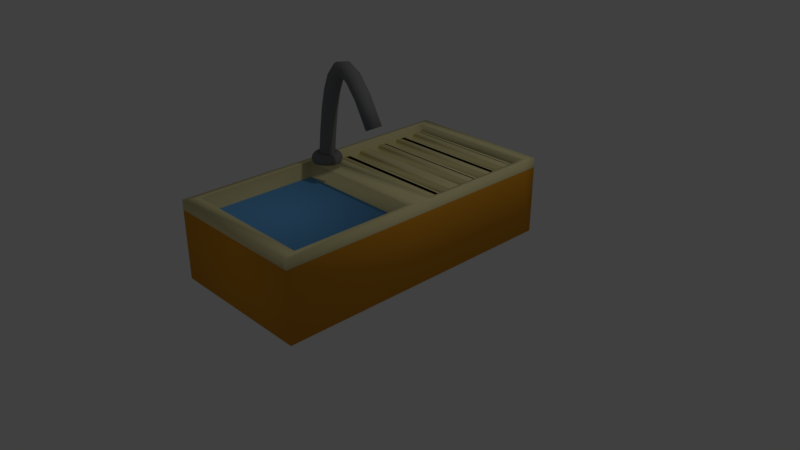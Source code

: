 # Source: Lavatrastos_1.blend  (saved by Blender 2.79.0; exported with 4.5.12 LTS)
import bpy
from mathutils import Matrix  # noqa: F401  (used for matrix-valued properties, if any)

bpy.ops.wm.read_factory_settings(use_empty=True)
scene = bpy.context.scene
scene.name = 'Scene'

# ---- collections
col_collection_1 = bpy.data.collections.new('Collection 1'); scene.collection.children.link(col_collection_1)

# ---- materials (node trees are filled in below, after node groups)
mat_material_003 = bpy.data.materials.new('Material.003')
mat_material_003.alpha_threshold = 0.0
mat_material_003.use_transparent_shadow = False
mat_material_003.diffuse_color = (0.2215, 0.2215, 0.2215, 1.0)
mat_material_003.roughness = 0.5
mat_material = bpy.data.materials.new('Material')
mat_material.alpha_threshold = 0.0
mat_material.use_transparent_shadow = False
mat_material.diffuse_color = (0.8, 0.7271, 0.3817, 1.0)
mat_material.roughness = 0.5
mat_material.line_color = (0.0, 0.0, 0.0, 1.0)
mat_material_001 = bpy.data.materials.new('Material.001')
mat_material_001.alpha_threshold = 0.0
mat_material_001.use_transparent_shadow = False
mat_material_001.diffuse_color = (0.1462, 0.42, 0.8, 1.0)
mat_material_001.roughness = 0.5
mat_material_002 = bpy.data.materials.new('Material.002')
mat_material_002.alpha_threshold = 0.0
mat_material_002.use_transparent_shadow = False
mat_material_002.diffuse_color = (0.8, 0.3414, 0.02675, 1.0)
mat_material_002.roughness = 0.5

# ---- material node trees

# ---- world
world_world = bpy.data.worlds.new('World'); scene.world = world_world
world_world.color = (0.05088, 0.05088, 0.05088)
world_world.use_sun_shadow = False
world_world.sun_shadow_jitter_overblur = 0.0
world_world.cycles.sampling_method = 'MANUAL'

# ---- cameras
cam_camera = bpy.data.cameras.new('Camera')
cam_camera.clip_end = 100.0
cam_camera.lens = 35.0
cam_camera.sensor_width = 32.0
cam_camera.sensor_height = 18.0
cam_camera.ortho_scale = 7.314
cam_camera.dof.focus_distance = 0.0
cam_camera.dof.aperture_fstop = 128.0

# ---- lights
light_lamp = bpy.data.lights.new('Lamp', 'POINT')
light_lamp.transmission_factor = 0.0
light_lamp.cutoff_distance = 30.0
light_lamp.energy = 100.0
light_lamp.shadow_buffer_clip_start = 1.001
light_lamp.shadow_soft_size = 0.1
light_lamp.shadow_maximum_resolution = 0.006
light_lamp.use_absolute_resolution = True

# ---- meshes
me_cubeziercurve_001 = bpy.data.meshes.new('CUBezierCurve.001')
me_cubeziercurve_001.from_pydata([(-0.7157, 0.3293, 0.01867), (-0.715, 0.3298, 0.02917), (-0.7129, 0.3302, 0.03924), (-0.7095, 0.3304, 0.04879), (-0.705, 0.3305, 0.05774), (-0.6994, 0.3305, 0.06597), (-0.6929, 0.3304, 0.07341), (-0.6854, 0.3302, 0.07996), (-0.6772, 0.3298, 0.08552), (-0.6682, 0.3294, 0.09001), (-0.6587, 0.3288, 0.09334), (-0.6486, 0.3281, 0.0954), (-0.6382, 0.3274, 0.09611), (-0.6277, 0.3265, 0.09541), (-0.6176, 0.3256, 0.09336), (-0.6081, 0.3247, 0.09005), (-0.5992, 0.3238, 0.08556), (-0.591, 0.3229, 0.08001), (-0.5836, 0.322, 0.07347), (-0.5771, 0.3211, 0.06603), (-0.5716, 0.3202, 0.0578), (-0.5671, 0.3194, 0.04887), (-0.5638, 0.3187, 0.03932), (-0.5618, 0.318, 0.02925), (-0.5611, 0.3174, 0.01875), (-0.5619, 0.3169, 0.008244), (-0.564, 0.3165, -0.00183), (-0.5673, 0.3163, -0.01138), (-0.5718, 0.3162, -0.02032), (-0.5774, 0.3162, -0.02856), (-0.584, 0.3163, -0.036), (-0.5914, 0.3165, -0.04255), (-0.5997, 0.3169, -0.04811), (-0.6086, 0.3174, -0.0526), (-0.6181, 0.3179, -0.05593), (-0.6282, 0.3186, -0.05799), (-0.6387, 0.3194, -0.0587), (-0.6492, 0.3202, -0.058), (-0.6592, 0.3211, -0.05595), (-0.6687, 0.322, -0.05263), (-0.6777, 0.3229, -0.04815), (-0.6859, 0.3238, -0.0426), (-0.6933, 0.3248, -0.03605), (-0.6998, 0.3256, -0.02862), (-0.7053, 0.3265, -0.02039), (-0.7097, 0.3273, -0.01146), (-0.713, 0.3281, -0.001907), (-0.715, 0.3287, 0.008164), (-0.7035, 0.509, 0.01091), (-0.7028, 0.5094, 0.02141), (-0.7007, 0.5096, 0.03149), (-0.6974, 0.5097, 0.04105), (-0.6929, 0.5098, 0.04999), (-0.6873, 0.5097, 0.05823), (-0.6807, 0.5096, 0.06567), (-0.6733, 0.5093, 0.07222), (-0.665, 0.509, 0.07779), (-0.6561, 0.5086, 0.08228), (-0.6465, 0.5081, 0.0856), (-0.6365, 0.5075, 0.08766), (-0.626, 0.5068, 0.08836), (-0.6155, 0.5061, 0.08766), (-0.6054, 0.5054, 0.0856), (-0.5959, 0.5046, 0.08228), (-0.587, 0.5039, 0.07779), (-0.5788, 0.5031, 0.07222), (-0.5713, 0.5024, 0.06567), (-0.5648, 0.5017, 0.05823), (-0.5593, 0.501, 0.04999), (-0.5548, 0.5004, 0.04105), (-0.5515, 0.4998, 0.03149), (-0.5495, 0.4993, 0.02141), (-0.5488, 0.4989, 0.01091), (-0.5496, 0.4985, 0.0003969), (-0.5516, 0.4983, -0.009682), (-0.555, 0.4981, -0.01924), (-0.5595, 0.4981, -0.02818), (-0.5651, 0.4982, -0.03642), (-0.5716, 0.4983, -0.04386), (-0.5791, 0.4986, -0.05041), (-0.5873, 0.4989, -0.05598), (-0.5962, 0.4993, -0.06047), (-0.6058, 0.4998, -0.06379), (-0.6159, 0.5004, -0.06585), (-0.6264, 0.5011, -0.06655), (-0.6368, 0.5018, -0.06585), (-0.6469, 0.5025, -0.06379), (-0.6564, 0.5033, -0.06047), (-0.6654, 0.504, -0.05598), (-0.6736, 0.5048, -0.05041), (-0.681, 0.5055, -0.04386), (-0.6875, 0.5062, -0.03642), (-0.693, 0.5069, -0.02818), (-0.6975, 0.5075, -0.01924), (-0.7008, 0.5081, -0.009682), (-0.7028, 0.5086, 0.0003969), (-0.6903, 0.7171, 0.004319), (-0.6896, 0.7174, 0.01483), (-0.6875, 0.7175, 0.02491), (-0.6842, 0.7175, 0.03447), (-0.6797, 0.7175, 0.04342), (-0.6741, 0.7173, 0.05166), (-0.6676, 0.7171, 0.05911), (-0.6601, 0.7168, 0.06566), (-0.6519, 0.7164, 0.07122), (-0.6429, 0.7159, 0.07572), (-0.6334, 0.7153, 0.07904), (-0.6233, 0.7147, 0.0811), (-0.6128, 0.714, 0.08181), (-0.6023, 0.7132, 0.0811), (-0.5923, 0.7125, 0.07904), (-0.5828, 0.7117, 0.07572), (-0.5738, 0.711, 0.07123), (-0.5656, 0.7103, 0.06567), (-0.5582, 0.7096, 0.05912), (-0.5517, 0.7089, 0.05168), (-0.5461, 0.7083, 0.04344), (-0.5417, 0.7078, 0.03449), (-0.5384, 0.7073, 0.02493), (-0.5363, 0.7068, 0.01485), (-0.5357, 0.7065, 0.004335), (-0.5364, 0.7062, -0.006176), (-0.5385, 0.7061, -0.01626), (-0.5418, 0.7061, -0.02582), (-0.5463, 0.7061, -0.03477), (-0.5519, 0.7063, -0.04301), (-0.5584, 0.7065, -0.05045), (-0.5658, 0.7068, -0.057), (-0.5741, 0.7072, -0.06257), (-0.583, 0.7077, -0.06706), (-0.5926, 0.7083, -0.07038), (-0.6026, 0.7089, -0.07245), (-0.6131, 0.7096, -0.07316), (-0.6236, 0.7104, -0.07245), (-0.6337, 0.7111, -0.07039), (-0.6432, 0.7119, -0.06707), (-0.6521, 0.7126, -0.06258), (-0.6603, 0.7133, -0.05701), (-0.6678, 0.714, -0.05046), (-0.6743, 0.7147, -0.04302), (-0.6798, 0.7153, -0.03478), (-0.6843, 0.7159, -0.02583), (-0.6876, 0.7164, -0.01627), (-0.6896, 0.7168, -0.006192), (-0.6738, 0.9401, -0.001174), (-0.6731, 0.9403, 0.009339), (-0.671, 0.9404, 0.01942), (-0.6677, 0.9403, 0.02899), (-0.6632, 0.9401, 0.03794), (-0.6576, 0.9398, 0.04618), (-0.6511, 0.9394, 0.05363), (-0.6437, 0.9389, 0.06019), (-0.6354, 0.9383, 0.06576), (-0.6265, 0.9376, 0.07025), (-0.617, 0.9369, 0.07358), (-0.6069, 0.9361, 0.07565), (-0.5965, 0.9352, 0.07636), (-0.586, 0.9343, 0.07566), (-0.5759, 0.9333, 0.0736), (-0.5664, 0.9324, 0.07029), (-0.5575, 0.9316, 0.0658), (-0.5493, 0.9307, 0.06024), (-0.5419, 0.93, 0.05369), (-0.5354, 0.9292, 0.04625), (-0.5298, 0.9286, 0.03801), (-0.5254, 0.928, 0.02907), (-0.5221, 0.9275, 0.01951), (-0.52, 0.9271, 0.009423), (-0.5193, 0.9268, -0.00109), (-0.5201, 0.9266, -0.0116), (-0.5221, 0.9266, -0.02169), (-0.5254, 0.9266, -0.03125), (-0.5299, 0.9268, -0.0402), (-0.5355, 0.9271, -0.04845), (-0.542, 0.9275, -0.05589), (-0.5495, 0.928, -0.06245), (-0.5577, 0.9286, -0.06802), (-0.5666, 0.9293, -0.07252), (-0.5761, 0.93, -0.07585), (-0.5862, 0.9308, -0.07791), (-0.5967, 0.9317, -0.07863), (-0.6071, 0.9327, -0.07792), (-0.6172, 0.9336, -0.07587), (-0.6267, 0.9345, -0.07255), (-0.6356, 0.9353, -0.06806), (-0.6438, 0.9362, -0.0625), (-0.6512, 0.937, -0.05595), (-0.6578, 0.9377, -0.04851), (-0.6633, 0.9384, -0.04028), (-0.6678, 0.9389, -0.03133), (-0.6711, 0.9394, -0.02177), (-0.6731, 0.9398, -0.01169), (-0.6516, 1.165, -0.005672), (-0.6508, 1.165, 0.004843), (-0.6488, 1.165, 0.01493), (-0.6455, 1.164, 0.0245), (-0.641, 1.164, 0.03345), (-0.6355, 1.164, 0.0417), (-0.629, 1.163, 0.04915), (-0.6216, 1.162, 0.05571), (-0.6134, 1.161, 0.06129), (-0.6045, 1.16, 0.06579), (-0.595, 1.159, 0.06913), (-0.585, 1.158, 0.0712), (-0.5745, 1.157, 0.07192), (-0.5641, 1.156, 0.07123), (-0.5541, 1.154, 0.06918), (-0.5446, 1.153, 0.06587), (-0.5357, 1.152, 0.06139), (-0.5275, 1.151, 0.05583), (-0.5201, 1.15, 0.04929), (-0.5136, 1.149, 0.04185), (-0.5081, 1.148, 0.03362), (-0.5037, 1.147, 0.02467), (-0.5004, 1.147, 0.01511), (-0.4983, 1.146, 0.005032), (-0.4976, 1.146, -0.005481), (-0.4984, 1.146, -0.016), (-0.5004, 1.146, -0.02608), (-0.5037, 1.146, -0.03565), (-0.5082, 1.147, -0.0446), (-0.5137, 1.147, -0.05285), (-0.5202, 1.148, -0.06031), (-0.5276, 1.149, -0.06687), (-0.5358, 1.149, -0.07244), (-0.5447, 1.15, -0.07695), (-0.5542, 1.152, -0.08028), (-0.5642, 1.153, -0.08236), (-0.5747, 1.154, -0.08308), (-0.5851, 1.155, -0.08238), (-0.5951, 1.156, -0.08033), (-0.6046, 1.158, -0.07702), (-0.6135, 1.159, -0.07254), (-0.6217, 1.16, -0.06698), (-0.6291, 1.161, -0.06044), (-0.6356, 1.162, -0.053), (-0.6411, 1.163, -0.04477), (-0.6455, 1.163, -0.03583), (-0.6488, 1.164, -0.02627), (-0.6509, 1.164, -0.01618), (-0.6211, 1.378, -0.009283), (-0.6204, 1.378, 0.001233), (-0.6183, 1.378, 0.01132), (-0.6151, 1.377, 0.02089), (-0.6106, 1.377, 0.02985), (-0.6052, 1.376, 0.03811), (-0.5987, 1.375, 0.04557), (-0.5914, 1.373, 0.05214), (-0.5833, 1.372, 0.05772), (-0.5744, 1.371, 0.06223), (-0.565, 1.369, 0.06558), (-0.5551, 1.367, 0.06766), (-0.5448, 1.365, 0.06839), (-0.5344, 1.363, 0.06771), (-0.5245, 1.362, 0.06567), (-0.5151, 1.36, 0.06237), (-0.5063, 1.358, 0.0579), (-0.4982, 1.357, 0.05235), (-0.4908, 1.355, 0.04581), (-0.4844, 1.354, 0.03838), (-0.4789, 1.353, 0.03015), (-0.4745, 1.352, 0.02121), (-0.4712, 1.351, 0.01166), (-0.4692, 1.351, 0.001576), (-0.4685, 1.35, -0.008936), (-0.4692, 1.35, -0.01945), (-0.4713, 1.35, -0.02954), (-0.4745, 1.351, -0.03911), (-0.479, 1.352, -0.04807), (-0.4845, 1.352, -0.05633), (-0.4909, 1.353, -0.06379), (-0.4982, 1.355, -0.07035), (-0.5063, 1.356, -0.07594), (-0.5152, 1.358, -0.08045), (-0.5246, 1.359, -0.0838), (-0.5345, 1.361, -0.08588), (-0.5448, 1.363, -0.08661), (-0.5552, 1.365, -0.08593), (-0.5651, 1.367, -0.08389), (-0.5745, 1.368, -0.08059), (-0.5833, 1.37, -0.07612), (-0.5914, 1.372, -0.07057), (-0.5988, 1.373, -0.06403), (-0.6052, 1.374, -0.0566), (-0.6107, 1.375, -0.04837), (-0.6151, 1.376, -0.03943), (-0.6184, 1.377, -0.02988), (-0.6204, 1.378, -0.0198), (-0.5793, 1.568, -0.01213), (-0.5786, 1.568, -0.001614), (-0.5766, 1.567, 0.00848), (-0.5734, 1.567, 0.01806), (-0.5691, 1.565, 0.02702), (-0.5637, 1.564, 0.03529), (-0.5574, 1.562, 0.04276), (-0.5503, 1.56, 0.04934), (-0.5424, 1.558, 0.05494), (-0.5338, 1.556, 0.05946), (-0.5246, 1.553, 0.06282), (-0.5149, 1.55, 0.06492), (-0.5048, 1.547, 0.06567), (-0.4948, 1.544, 0.065), (-0.4851, 1.541, 0.06298), (-0.4759, 1.539, 0.05969), (-0.4673, 1.536, 0.05523), (-0.4594, 1.534, 0.0497), (-0.4523, 1.531, 0.04317), (-0.446, 1.529, 0.03575), (-0.4406, 1.528, 0.02753), (-0.4363, 1.526, 0.0186), (-0.4331, 1.525, 0.00905), (-0.4312, 1.525, -0.001028), (-0.4305, 1.524, -0.01154), (-0.4312, 1.524, -0.02206), (-0.4331, 1.525, -0.03215), (-0.4363, 1.525, -0.04173), (-0.4406, 1.527, -0.05069), (-0.446, 1.528, -0.05896), (-0.4523, 1.53, -0.06643), (-0.4594, 1.532, -0.07301), (-0.4673, 1.534, -0.07861), (-0.4759, 1.536, -0.08313), (-0.4851, 1.539, -0.08649), (-0.4948, 1.542, -0.08859), (-0.5049, 1.545, -0.08934), (-0.515, 1.548, -0.08867), (-0.5247, 1.551, -0.08665), (-0.5338, 1.553, -0.08336), (-0.5424, 1.556, -0.0789), (-0.5503, 1.558, -0.07337), (-0.5575, 1.561, -0.06684), (-0.5638, 1.563, -0.05942), (-0.5691, 1.564, -0.0512), (-0.5734, 1.566, -0.04227), (-0.5766, 1.567, -0.03272), (-0.5786, 1.567, -0.02264), (-0.5204, 1.725, -0.01438), (-0.5198, 1.725, -0.003865), (-0.518, 1.724, 0.006235), (-0.515, 1.723, 0.01582), (-0.5111, 1.721, 0.0248), (-0.5062, 1.718, 0.03308), (-0.5005, 1.715, 0.04057), (-0.494, 1.711, 0.04717), (-0.4867, 1.708, 0.0528), (-0.4789, 1.703, 0.05735), (-0.4705, 1.699, 0.06074), (-0.4617, 1.694, 0.06287), (-0.4525, 1.689, 0.06365), (-0.4432, 1.684, 0.06301), (-0.4344, 1.679, 0.06102), (-0.426, 1.674, 0.05776), (-0.4182, 1.67, 0.05333), (-0.411, 1.666, 0.04782), (-0.4044, 1.662, 0.04132), (-0.3987, 1.659, 0.03392), (-0.3938, 1.656, 0.02571), (-0.3899, 1.654, 0.01679), (-0.387, 1.652, 0.007251), (-0.3852, 1.651, -0.00282), (-0.3846, 1.65, -0.01333), (-0.3852, 1.651, -0.02385), (-0.387, 1.651, -0.03395), (-0.3899, 1.653, -0.04353), (-0.3939, 1.655, -0.05251), (-0.3987, 1.657, -0.0608), (-0.4045, 1.66, -0.06828), (-0.411, 1.664, -0.07489), (-0.4182, 1.668, -0.08051), (-0.4261, 1.672, -0.08506), (-0.4345, 1.677, -0.08845), (-0.4433, 1.681, -0.09058), (-0.4525, 1.687, -0.09136), (-0.4617, 1.692, -0.09073), (-0.4706, 1.697, -0.08873), (-0.4789, 1.701, -0.08547), (-0.4868, 1.706, -0.08104), (-0.494, 1.71, -0.07553), (-0.5005, 1.713, -0.06903), (-0.5063, 1.717, -0.06163), (-0.5111, 1.719, -0.05342), (-0.5151, 1.722, -0.04451), (-0.518, 1.723, -0.03496), (-0.5198, 1.725, -0.02489), (-0.4278, 1.84, -0.0163), (-0.4274, 1.84, -0.005779), (-0.4263, 1.839, 0.004333), (-0.4244, 1.836, 0.01394), (-0.4219, 1.832, 0.02295), (-0.4188, 1.828, 0.03126), (-0.4152, 1.822, 0.03879), (-0.4111, 1.816, 0.04544), (-0.4066, 1.81, 0.05112), (-0.4017, 1.802, 0.05573), (-0.3964, 1.794, 0.05918), (-0.3909, 1.786, 0.06138), (-0.3851, 1.777, 0.06222), (-0.3794, 1.768, 0.06165), (-0.3738, 1.76, 0.05972), (-0.3686, 1.752, 0.05653), (-0.3637, 1.744, 0.05215), (-0.3592, 1.737, 0.0467), (-0.3552, 1.731, 0.04024), (-0.3516, 1.725, 0.03288), (-0.3486, 1.72, 0.02472), (-0.3461, 1.716, 0.01583), (-0.3443, 1.713, 0.006307), (-0.3433, 1.712, -0.00375), (-0.3429, 1.711, -0.01425), (-0.3433, 1.711, -0.02478), (-0.3445, 1.713, -0.03489), (-0.3463, 1.715, -0.0445), (-0.3488, 1.719, -0.0535), (-0.3519, 1.723, -0.06182), (-0.3555, 1.729, -0.06935), (-0.3596, 1.735, -0.076), (-0.3641, 1.742, -0.08168), (-0.3691, 1.749, -0.08629), (-0.3743, 1.757, -0.08974), (-0.3799, 1.765, -0.09193), (-0.3856, 1.774, -0.09278), (-0.3914, 1.783, -0.09221), (-0.3969, 1.792, -0.09028), (-0.4021, 1.8, -0.08709), (-0.407, 1.807, -0.08271), (-0.4115, 1.814, -0.07725), (-0.4156, 1.821, -0.0708), (-0.4191, 1.826, -0.06344), (-0.4222, 1.831, -0.05527), (-0.4246, 1.835, -0.04638), (-0.4264, 1.838, -0.03686), (-0.4275, 1.84, -0.02681), (-0.2902, 1.873, -0.01783), (-0.2902, 1.873, -0.007303), (-0.2904, 1.871, 0.002824), (-0.2907, 1.868, 0.01246), (-0.2913, 1.863, 0.0215), (-0.292, 1.858, 0.02986), (-0.2928, 1.852, 0.03744), (-0.2938, 1.844, 0.04415), (-0.2949, 1.836, 0.04989), (-0.2961, 1.828, 0.05457), (-0.2975, 1.818, 0.05809), (-0.2989, 1.808, 0.06036), (-0.3003, 1.798, 0.06129), (-0.3018, 1.787, 0.0608), (-0.3033, 1.777, 0.05895), (-0.3047, 1.768, 0.05583), (-0.306, 1.759, 0.05153), (-0.3073, 1.751, 0.04613), (-0.3084, 1.743, 0.03974), (-0.3094, 1.737, 0.03243), (-0.3103, 1.731, 0.02431), (-0.311, 1.726, 0.01546), (-0.3116, 1.723, 0.005963), (-0.312, 1.72, -0.004078), (-0.3122, 1.72, -0.01458), (-0.3122, 1.72, -0.0251), (-0.3121, 1.722, -0.03523), (-0.3117, 1.725, -0.04486), (-0.3111, 1.729, -0.05391), (-0.3104, 1.735, -0.06226), (-0.3096, 1.741, -0.06984), (-0.3086, 1.748, -0.07655), (-0.3075, 1.756, -0.08229), (-0.3063, 1.765, -0.08697), (-0.305, 1.774, -0.0905), (-0.3035, 1.784, -0.09277), (-0.3021, 1.795, -0.0937), (-0.3006, 1.805, -0.09321), (-0.2991, 1.815, -0.09136), (-0.2977, 1.825, -0.08824), (-0.2964, 1.834, -0.08394), (-0.2952, 1.842, -0.07854), (-0.294, 1.849, -0.07215), (-0.293, 1.856, -0.06484), (-0.2921, 1.862, -0.05672), (-0.2914, 1.866, -0.04786), (-0.2908, 1.87, -0.03837), (-0.2904, 1.872, -0.02833), (-0.1473, 1.795, -0.01861), (-0.1476, 1.795, -0.008083), (-0.1487, 1.793, 0.002051), (-0.1507, 1.791, 0.01169), (-0.1535, 1.788, 0.02075), (-0.157, 1.784, 0.02913), (-0.1611, 1.779, 0.03673), (-0.1658, 1.773, 0.04346), (-0.1711, 1.767, 0.04923), (-0.1768, 1.76, 0.05393), (-0.183, 1.753, 0.05749), (-0.1895, 1.745, 0.05979), (-0.1963, 1.737, 0.06075), (-0.2032, 1.729, 0.0603), (-0.2097, 1.722, 0.05848), (-0.216, 1.714, 0.05539), (-0.2219, 1.708, 0.05112), (-0.2274, 1.701, 0.04575), (-0.2323, 1.695, 0.03938), (-0.2367, 1.69, 0.0321), (-0.2405, 1.686, 0.02399), (-0.2436, 1.682, 0.01515), (-0.2459, 1.68, 0.005669), (-0.2474, 1.678, -0.004365), (-0.2481, 1.677, -0.01486), (-0.2478, 1.678, -0.02539), (-0.2467, 1.679, -0.03552), (-0.2447, 1.681, -0.04516), (-0.2419, 1.685, -0.05422), (-0.2384, 1.689, -0.0626), (-0.2343, 1.694, -0.0702), (-0.2296, 1.699, -0.07693), (-0.2243, 1.705, -0.0827), (-0.2186, 1.712, -0.0874), (-0.2124, 1.719, -0.09096), (-0.2059, 1.727, -0.09326), (-0.1991, 1.735, -0.09423), (-0.1922, 1.743, -0.09377), (-0.1856, 1.751, -0.09196), (-0.1794, 1.758, -0.08886), (-0.1735, 1.765, -0.08459), (-0.168, 1.771, -0.07922), (-0.1631, 1.777, -0.07285), (-0.1587, 1.782, -0.06557), (-0.1549, 1.786, -0.05746), (-0.1518, 1.79, -0.04862), (-0.1495, 1.793, -0.03914), (-0.148, 1.794, -0.02911), (-0.00855, 1.625, -0.01889), (-0.008915, 1.625, -0.008363), (-0.01041, 1.624, 0.001771), (-0.01295, 1.622, 0.01142), (-0.01648, 1.62, 0.02047), (-0.0209, 1.617, 0.02885), (-0.02616, 1.613, 0.03646), (-0.03217, 1.609, 0.04319), (-0.03886, 1.605, 0.04896), (-0.04615, 1.6, 0.05367), (-0.05398, 1.594, 0.05723), (-0.06227, 1.589, 0.05954), (-0.07093, 1.583, 0.06051), (-0.07963, 1.577, 0.06006), (-0.088, 1.571, 0.05825), (-0.09596, 1.566, 0.05516), (-0.1034, 1.561, 0.05089), (-0.1104, 1.556, 0.04553), (-0.1167, 1.552, 0.03916), (-0.1222, 1.548, 0.03188), (-0.127, 1.545, 0.02378), (-0.1309, 1.542, 0.01494), (-0.1338, 1.54, 0.005461), (-0.1357, 1.539, -0.004571), (-0.1365, 1.538, -0.01507), (-0.1362, 1.538, -0.0256), (-0.1347, 1.539, -0.03573), (-0.1321, 1.541, -0.04537), (-0.1286, 1.544, -0.05443), (-0.1242, 1.547, -0.06281), (-0.1189, 1.55, -0.07042), (-0.1129, 1.554, -0.07715), (-0.1062, 1.559, -0.08292), (-0.09893, 1.564, -0.08763), (-0.09111, 1.569, -0.09119), (-0.08282, 1.575, -0.0935), (-0.07415, 1.581, -0.09447), (-0.06546, 1.587, -0.09402), (-0.05709, 1.592, -0.09221), (-0.04912, 1.598, -0.08912), (-0.04164, 1.603, -0.08485), (-0.03472, 1.608, -0.07949), (-0.02844, 1.612, -0.07312), (-0.02287, 1.616, -0.06584), (-0.0181, 1.619, -0.05774), (-0.01421, 1.622, -0.0489), (-0.01126, 1.624, -0.03942), (-0.009353, 1.625, -0.02939), (0.1457, 1.354, -0.01895), (0.1453, 1.354, -0.008424), (0.1437, 1.353, 0.00171), (0.141, 1.352, 0.01135), (0.1371, 1.35, 0.02041), (0.1324, 1.348, 0.02879), (0.1267, 1.345, 0.0364), (0.1202, 1.342, 0.04313), (0.1129, 1.338, 0.0489), (0.1051, 1.334, 0.05361), (0.09659, 1.33, 0.05717), (0.08764, 1.325, 0.05948), (0.07827, 1.32, 0.06045), (0.06887, 1.316, 0.06), (0.05982, 1.311, 0.05819), (0.05121, 1.307, 0.05511), (0.04313, 1.303, 0.05084), (0.03565, 1.299, 0.04547), (0.02886, 1.295, 0.03911), (0.02284, 1.292, 0.03183), (0.01769, 1.29, 0.02372), (0.01349, 1.288, 0.01489), (0.01031, 1.286, 0.005406), (0.008246, 1.285, -0.004626), (0.007382, 1.285, -0.01512), (0.007782, 1.285, -0.02565), (0.009399, 1.286, -0.03578), (0.01215, 1.287, -0.04543), (0.01597, 1.289, -0.05449), (0.02075, 1.291, -0.06287), (0.02644, 1.294, -0.07047), (0.03294, 1.298, -0.07721), (0.04017, 1.301, -0.08298), (0.04806, 1.305, -0.08769), (0.05652, 1.309, -0.09125), (0.06548, 1.314, -0.09356), (0.07485, 1.319, -0.09453), (0.08425, 1.323, -0.09408), (0.09329, 1.328, -0.09227), (0.1019, 1.332, -0.08918), (0.11, 1.336, -0.08491), (0.1175, 1.34, -0.07955), (0.1243, 1.344, -0.07318), (0.1303, 1.347, -0.0659), (0.1354, 1.349, -0.0578), (0.1396, 1.351, -0.04896), (0.1428, 1.353, -0.03948), (0.1449, 1.354, -0.02945), (-0.4517, 0.8436, 1.118e-08), (-0.4601, 0.875, 1.118e-08), (-0.483, 0.8982, 1.118e-08), (-0.5145, 0.9069, 1.118e-08), (-0.5463, 0.8986, 1.118e-08), (-0.5697, 0.8755, 1.118e-08), (-0.5783, 0.8436, 1.118e-08), (-0.5697, 0.8118, 1.118e-08), (-0.5463, 0.7886, 1.118e-08), (-0.5145, 0.7804, 1.118e-08), (-0.483, 0.789, 1.118e-08), (-0.4601, 0.8122, 1.118e-08), (-0.453, 0.8436, -0.01994), (-0.4613, 0.875, -0.01885), (-0.484, 0.8982, -0.01586), (-0.5153, 0.9069, -0.01174), (-0.5468, 0.8986, -0.007598), (-0.57, 0.8755, -0.004542), (-0.5785, 0.8436, -0.003419), (-0.57, 0.8118, -0.004542), (-0.5468, 0.7886, -0.007598), (-0.5153, 0.7804, -0.01174), (-0.484, 0.789, -0.01586), (-0.4613, 0.8122, -0.01885), (-0.4569, 0.8436, -0.03953), (-0.465, 0.875, -0.03737), (-0.4871, 0.8982, -0.03144), (-0.5176, 0.9069, -0.02329), (-0.5483, 0.8986, -0.01507), (-0.5709, 0.8755, -0.009006), (-0.5792, 0.8436, -0.006779), (-0.5709, 0.8118, -0.009006), (-0.5483, 0.7886, -0.01507), (-0.5176, 0.7804, -0.02329), (-0.4871, 0.789, -0.03144), (-0.465, 0.8122, -0.03737), (-0.4634, 0.8436, -0.05845), (-0.4711, 0.875, -0.05525), (-0.4923, 0.8982, -0.04649), (-0.5214, 0.9069, -0.03443), (-0.5507, 0.8986, -0.02228), (-0.5723, 0.8755, -0.01332), (-0.5803, 0.8436, -0.01002), (-0.5723, 0.8118, -0.01332), (-0.5507, 0.7886, -0.02228), (-0.5214, 0.7804, -0.03443), (-0.4923, 0.789, -0.04649), (-0.4711, 0.8122, -0.05525), (-0.4722, 0.8436, -0.07637), (-0.4794, 0.875, -0.07219), (-0.4993, 0.8982, -0.06074), (-0.5266, 0.9069, -0.04498), (-0.5541, 0.8986, -0.0291), (-0.5743, 0.8755, -0.0174), (-0.5818, 0.8436, -0.0131), (-0.5743, 0.8118, -0.0174), (-0.5541, 0.7886, -0.0291), (-0.5266, 0.7804, -0.04498), (-0.4993, 0.789, -0.06074), (-0.4794, 0.8122, -0.07219), (-0.4833, 0.8436, -0.09298), (-0.4899, 0.875, -0.0879), (-0.5081, 0.8982, -0.07395), (-0.5331, 0.9069, -0.05477), (-0.5583, 0.8986, -0.03544), (-0.5769, 0.8755, -0.02118), (-0.5837, 0.8436, -0.01595), (-0.5769, 0.8118, -0.02118), (-0.5583, 0.7886, -0.03544), (-0.5331, 0.7804, -0.05477), (-0.5081, 0.789, -0.07395), (-0.4899, 0.8122, -0.0879), (-0.4965, 0.8436, -0.108), (-0.5024, 0.875, -0.1021), (-0.5186, 0.8982, -0.08589), (-0.5409, 0.9069, -0.06362), (-0.5633, 0.8986, -0.04116), (-0.5799, 0.8755, -0.02461), (-0.586, 0.8436, -0.01852), (-0.5799, 0.8118, -0.02461), (-0.5633, 0.7886, -0.04116), (-0.5409, 0.7804, -0.06362), (-0.5186, 0.789, -0.08589), (-0.5024, 0.8122, -0.1021), (-0.5115, 0.8436, -0.1212), (-0.5166, 0.875, -0.1145), (-0.5305, 0.8982, -0.09637), (-0.5497, 0.9069, -0.07138), (-0.569, 0.8986, -0.04618), (-0.5833, 0.8755, -0.02761), (-0.5885, 0.8436, -0.02078), (-0.5833, 0.8118, -0.02761), (-0.569, 0.7886, -0.04618), (-0.5497, 0.7804, -0.07138), (-0.5305, 0.789, -0.09637), (-0.5166, 0.8122, -0.1145), (-0.5281, 0.8436, -0.1323), (-0.5323, 0.875, -0.125), (-0.5437, 0.8982, -0.1052), (-0.5595, 0.9069, -0.07791), (-0.5754, 0.8986, -0.05041), (-0.5871, 0.8755, -0.03014), (-0.5914, 0.8436, -0.02268), (-0.5871, 0.8118, -0.03014), (-0.5754, 0.7886, -0.05041), (-0.5595, 0.7804, -0.07791), (-0.5437, 0.789, -0.1052), (-0.5323, 0.8122, -0.125), (-0.546, 0.8436, -0.1411), (-0.5492, 0.875, -0.1334), (-0.558, 0.8982, -0.1122), (-0.57, 0.9069, -0.08312), (-0.5822, 0.8986, -0.05378), (-0.5912, 0.8755, -0.03215), (-0.5945, 0.8436, -0.0242), (-0.5912, 0.8118, -0.03215), (-0.5822, 0.7886, -0.05378), (-0.57, 0.7804, -0.08312), (-0.558, 0.789, -0.1122), (-0.5492, 0.8122, -0.1334), (-0.5649, 0.8436, -0.1475), (-0.5671, 0.875, -0.1395), (-0.573, 0.8982, -0.1173), (-0.5812, 0.9069, -0.0869), (-0.5894, 0.8986, -0.05623), (-0.5955, 0.8755, -0.03361), (-0.5977, 0.8436, -0.0253), (-0.5955, 0.8118, -0.03361), (-0.5894, 0.7886, -0.05623), (-0.5812, 0.7804, -0.0869), (-0.573, 0.789, -0.1173), (-0.5671, 0.8122, -0.1395), (-0.5845, 0.8436, -0.1514), (-0.5856, 0.875, -0.1431), (-0.5886, 0.8982, -0.1204), (-0.5927, 0.9069, -0.0892), (-0.5969, 0.8986, -0.05771), (-0.5999, 0.8755, -0.0345), (-0.6011, 0.8436, -0.02597), (-0.5999, 0.8118, -0.0345), (-0.5969, 0.7886, -0.05771), (-0.5927, 0.7804, -0.0892), (-0.5886, 0.789, -0.1204), (-0.5856, 0.8122, -0.1431), (-0.6045, 0.8436, -0.1527), (-0.6045, 0.875, -0.1444), (-0.6045, 0.8982, -0.1215), (-0.6045, 0.9069, -0.08997), (-0.6045, 0.8986, -0.05821), (-0.6045, 0.8755, -0.0348), (-0.6045, 0.8436, -0.02619), (-0.6045, 0.8118, -0.0348), (-0.6045, 0.7886, -0.05821), (-0.6045, 0.7804, -0.08997), (-0.6045, 0.789, -0.1215), (-0.6045, 0.8122, -0.1444), (-0.6244, 0.8436, -0.1514), (-0.6233, 0.875, -0.1431), (-0.6203, 0.8982, -0.1204), (-0.6162, 0.9069, -0.0892), (-0.6121, 0.8986, -0.05771), (-0.609, 0.8755, -0.0345), (-0.6079, 0.8436, -0.02597), (-0.609, 0.8118, -0.0345), (-0.6121, 0.7886, -0.05771), (-0.6162, 0.7804, -0.0892), (-0.6203, 0.789, -0.1204), (-0.6233, 0.8122, -0.1431), (-0.644, 0.8436, -0.1475), (-0.6418, 0.875, -0.1395), (-0.6359, 0.8982, -0.1173), (-0.6278, 0.9069, -0.0869), (-0.6195, 0.8986, -0.05623), (-0.6135, 0.8755, -0.03361), (-0.6113, 0.8436, -0.0253), (-0.6135, 0.8118, -0.03361), (-0.6195, 0.7886, -0.05623), (-0.6278, 0.7804, -0.0869), (-0.6359, 0.789, -0.1173), (-0.6418, 0.8122, -0.1395), (-0.6629, 0.8436, -0.1411), (-0.6597, 0.875, -0.1334), (-0.651, 0.8982, -0.1122), (-0.6389, 0.9069, -0.08312), (-0.6268, 0.8986, -0.05378), (-0.6178, 0.8755, -0.03215), (-0.6145, 0.8436, -0.0242), (-0.6178, 0.8118, -0.03215), (-0.6268, 0.7886, -0.05378), (-0.6389, 0.7804, -0.08312), (-0.651, 0.789, -0.1122), (-0.6597, 0.8122, -0.1334), (-0.6808, 0.8436, -0.1323), (-0.6767, 0.875, -0.125), (-0.6652, 0.8982, -0.1052), (-0.6495, 0.9069, -0.07791), (-0.6336, 0.8986, -0.05041), (-0.6219, 0.8755, -0.03014), (-0.6176, 0.8436, -0.02268), (-0.6219, 0.8118, -0.03014), (-0.6336, 0.7886, -0.05041), (-0.6495, 0.7804, -0.07791), (-0.6652, 0.789, -0.1052), (-0.6767, 0.8122, -0.125), (-0.6975, 0.8436, -0.1212), (-0.6924, 0.875, -0.1145), (-0.6784, 0.8982, -0.09637), (-0.6592, 0.9069, -0.07138), (-0.6399, 0.8986, -0.04618), (-0.6257, 0.8755, -0.02761), (-0.6204, 0.8436, -0.02078), (-0.6257, 0.8118, -0.02761), (-0.6399, 0.7886, -0.04618), (-0.6592, 0.7804, -0.07138), (-0.6784, 0.789, -0.09637), (-0.6924, 0.8122, -0.1145), (-0.7125, 0.8436, -0.108), (-0.7066, 0.875, -0.1021), (-0.6904, 0.8982, -0.08589), (-0.6681, 0.9069, -0.06362), (-0.6456, 0.8986, -0.04116), (-0.6291, 0.8755, -0.02461), (-0.623, 0.8436, -0.01852), (-0.6291, 0.8118, -0.02461), (-0.6456, 0.7886, -0.04116), (-0.6681, 0.7804, -0.06362), (-0.6904, 0.789, -0.08589), (-0.7066, 0.8122, -0.1021), (-0.7257, 0.8436, -0.09298), (-0.719, 0.875, -0.0879), (-0.7008, 0.8982, -0.07395), (-0.6759, 0.9069, -0.05477), (-0.6507, 0.8986, -0.03544), (-0.6321, 0.8755, -0.02118), (-0.6253, 0.8436, -0.01595), (-0.6321, 0.8118, -0.02118), (-0.6507, 0.7886, -0.03544), (-0.6759, 0.7804, -0.05477), (-0.7008, 0.789, -0.07395), (-0.719, 0.8122, -0.0879), (-0.7368, 0.8436, -0.07637), (-0.7295, 0.875, -0.07219), (-0.7097, 0.8982, -0.06074), (-0.6824, 0.9069, -0.04498), (-0.6549, 0.8986, -0.0291), (-0.6346, 0.8755, -0.0174), (-0.6272, 0.8436, -0.0131), (-0.6346, 0.8118, -0.0174), (-0.6549, 0.7886, -0.0291), (-0.6824, 0.7804, -0.04498), (-0.7097, 0.789, -0.06074), (-0.7295, 0.8122, -0.07219), (-0.7456, 0.8436, -0.05845), (-0.7379, 0.875, -0.05525), (-0.7167, 0.8982, -0.04649), (-0.6876, 0.9069, -0.03443), (-0.6583, 0.8986, -0.02228), (-0.6366, 0.8755, -0.01332), (-0.6287, 0.8436, -0.01002), (-0.6366, 0.8118, -0.01332), (-0.6583, 0.7886, -0.02228), (-0.6876, 0.7804, -0.03443), (-0.7167, 0.789, -0.04649), (-0.7379, 0.8122, -0.05525), (-0.752, 0.8436, -0.03953), (-0.7439, 0.875, -0.03737), (-0.7218, 0.8982, -0.03144), (-0.6914, 0.9069, -0.02329), (-0.6607, 0.8986, -0.01507), (-0.6381, 0.8755, -0.009006), (-0.6298, 0.8436, -0.006779), (-0.6381, 0.8118, -0.009006), (-0.6607, 0.7886, -0.01507), (-0.6914, 0.7804, -0.02329), (-0.7218, 0.789, -0.03144), (-0.7439, 0.8122, -0.03737), (-0.7559, 0.8436, -0.01994), (-0.7476, 0.875, -0.01885), (-0.7249, 0.8982, -0.01586), (-0.6937, 0.9069, -0.01174), (-0.6622, 0.8986, -0.007598), (-0.639, 0.8755, -0.004542), (-0.6304, 0.8436, -0.003419), (-0.639, 0.8118, -0.004542), (-0.6622, 0.7886, -0.007598), (-0.6937, 0.7804, -0.01174), (-0.7249, 0.789, -0.01586), (-0.7476, 0.8122, -0.01885), (-0.7572, 0.8436, 0.0), (-0.7489, 0.875, 0.0), (-0.726, 0.8982, 1.863e-09), (-0.6944, 0.9069, 3.725e-09), (-0.6627, 0.8986, 5.588e-09), (-0.6393, 0.8755, 7.451e-09), (-0.6307, 0.8436, 7.451e-09), (-0.6393, 0.8118, 5.588e-09), (-0.6627, 0.7886, 3.725e-09), (-0.6944, 0.7804, 1.863e-09), (-0.726, 0.789, 0.0), (-0.7489, 0.8122, 0.0), (-0.7559, 0.8436, 0.01994), (-0.7476, 0.875, 0.01885), (-0.7249, 0.8982, 0.01586), (-0.6937, 0.9069, 0.01174), (-0.6622, 0.8986, 0.007598), (-0.639, 0.8755, 0.004542), (-0.6304, 0.8436, 0.003419), (-0.639, 0.8118, 0.004542), (-0.6622, 0.7886, 0.007598), (-0.6937, 0.7804, 0.01174), (-0.7249, 0.789, 0.01586), (-0.7476, 0.8122, 0.01885), (-0.752, 0.8436, 0.03953), (-0.7439, 0.875, 0.03737), (-0.7218, 0.8982, 0.03144), (-0.6914, 0.9069, 0.02329), (-0.6607, 0.8986, 0.01507), (-0.6381, 0.8755, 0.009006), (-0.6298, 0.8436, 0.006779), (-0.6381, 0.8118, 0.009006), (-0.6607, 0.7886, 0.01507), (-0.6914, 0.7804, 0.02329), (-0.7218, 0.789, 0.03144), (-0.7439, 0.8122, 0.03737), (-0.7456, 0.8436, 0.05845), (-0.7379, 0.875, 0.05525), (-0.7167, 0.8982, 0.04649), (-0.6876, 0.9069, 0.03443), (-0.6583, 0.8986, 0.02228), (-0.6366, 0.8755, 0.01332), (-0.6287, 0.8436, 0.01002), (-0.6366, 0.8118, 0.01332), (-0.6583, 0.7886, 0.02228), (-0.6876, 0.7804, 0.03443), (-0.7167, 0.789, 0.04649), (-0.7379, 0.8122, 0.05525), (-0.7368, 0.8436, 0.07637), (-0.7295, 0.875, 0.07219), (-0.7097, 0.8982, 0.06074), (-0.6824, 0.9069, 0.04498), (-0.6549, 0.8986, 0.0291), (-0.6346, 0.8755, 0.0174), (-0.6272, 0.8436, 0.0131), (-0.6346, 0.8118, 0.0174), (-0.6549, 0.7886, 0.0291), (-0.6824, 0.7804, 0.04498), (-0.7097, 0.789, 0.06074), (-0.7295, 0.8122, 0.07219), (-0.7257, 0.8436, 0.09298), (-0.719, 0.875, 0.0879), (-0.7008, 0.8982, 0.07395), (-0.6759, 0.9069, 0.05477), (-0.6507, 0.8986, 0.03544), (-0.6321, 0.8755, 0.02118), (-0.6253, 0.8436, 0.01595), (-0.6321, 0.8118, 0.02118), (-0.6507, 0.7886, 0.03544), (-0.6759, 0.7804, 0.05477), (-0.7008, 0.789, 0.07395), (-0.719, 0.8122, 0.0879), (-0.7125, 0.8436, 0.108), (-0.7066, 0.875, 0.1021), (-0.6904, 0.8982, 0.08589), (-0.6681, 0.9069, 0.06362), (-0.6456, 0.8986, 0.04116), (-0.6291, 0.8755, 0.02461), (-0.623, 0.8436, 0.01852), (-0.6291, 0.8118, 0.02461), (-0.6456, 0.7886, 0.04116), (-0.6681, 0.7804, 0.06362), (-0.6904, 0.789, 0.08589), (-0.7066, 0.8122, 0.1021), (-0.6975, 0.8436, 0.1212), (-0.6924, 0.875, 0.1145), (-0.6784, 0.8982, 0.09637), (-0.6592, 0.9069, 0.07138), (-0.6399, 0.8986, 0.04618), (-0.6257, 0.8755, 0.02761), (-0.6204, 0.8436, 0.02078), (-0.6257, 0.8118, 0.02761), (-0.6399, 0.7886, 0.04618), (-0.6592, 0.7804, 0.07138), (-0.6784, 0.789, 0.09637), (-0.6924, 0.8122, 0.1145), (-0.6808, 0.8436, 0.1323), (-0.6767, 0.875, 0.125), (-0.6652, 0.8982, 0.1052), (-0.6495, 0.9069, 0.07791), (-0.6336, 0.8986, 0.05041), (-0.6219, 0.8755, 0.03014), (-0.6176, 0.8436, 0.02268), (-0.6219, 0.8118, 0.03014), (-0.6336, 0.7886, 0.05041), (-0.6495, 0.7804, 0.07791), (-0.6652, 0.789, 0.1052), (-0.6767, 0.8122, 0.125), (-0.6629, 0.8436, 0.1411), (-0.6597, 0.875, 0.1334), (-0.651, 0.8982, 0.1122), (-0.6389, 0.9069, 0.08312), (-0.6268, 0.8986, 0.05378), (-0.6178, 0.8755, 0.03215), (-0.6145, 0.8436, 0.0242), (-0.6178, 0.8118, 0.03215), (-0.6268, 0.7886, 0.05378), (-0.6389, 0.7804, 0.08312), (-0.651, 0.789, 0.1122), (-0.6597, 0.8122, 0.1334), (-0.644, 0.8436, 0.1475), (-0.6418, 0.875, 0.1395), (-0.6359, 0.8982, 0.1173), (-0.6278, 0.9069, 0.0869), (-0.6195, 0.8986, 0.05623), (-0.6135, 0.8755, 0.03361), (-0.6113, 0.8436, 0.0253), (-0.6135, 0.8118, 0.03361), (-0.6195, 0.7886, 0.05623), (-0.6278, 0.7804, 0.0869), (-0.6359, 0.789, 0.1173), (-0.6418, 0.8122, 0.1395), (-0.6244, 0.8436, 0.1514), (-0.6233, 0.875, 0.1431), (-0.6203, 0.8982, 0.1204), (-0.6162, 0.9069, 0.0892), (-0.6121, 0.8986, 0.05771), (-0.609, 0.8755, 0.0345), (-0.6079, 0.8436, 0.02597), (-0.609, 0.8118, 0.0345), (-0.6121, 0.7886, 0.05771), (-0.6162, 0.7804, 0.0892), (-0.6203, 0.789, 0.1204), (-0.6233, 0.8122, 0.1431), (-0.6045, 0.8436, 0.1527), (-0.6045, 0.875, 0.1444), (-0.6045, 0.8982, 0.1215), (-0.6045, 0.9069, 0.08997), (-0.6045, 0.8986, 0.05821), (-0.6045, 0.8755, 0.0348), (-0.6045, 0.8436, 0.02619), (-0.6045, 0.8118, 0.0348), (-0.6045, 0.7886, 0.05821), (-0.6045, 0.7804, 0.08997), (-0.6045, 0.789, 0.1215), (-0.6045, 0.8122, 0.1444), (-0.5845, 0.8436, 0.1514), (-0.5856, 0.875, 0.1431), (-0.5886, 0.8982, 0.1204), (-0.5927, 0.9069, 0.0892), (-0.5969, 0.8986, 0.05771), (-0.5999, 0.8755, 0.0345), (-0.6011, 0.8436, 0.02597), (-0.5999, 0.8118, 0.0345), (-0.5969, 0.7886, 0.05771), (-0.5927, 0.7804, 0.0892), (-0.5886, 0.789, 0.1204), (-0.5856, 0.8122, 0.1431), (-0.5649, 0.8436, 0.1475), (-0.5671, 0.875, 0.1395), (-0.573, 0.8982, 0.1173), (-0.5812, 0.9069, 0.0869), (-0.5894, 0.8986, 0.05623), (-0.5955, 0.8755, 0.03361), (-0.5977, 0.8436, 0.0253), (-0.5955, 0.8118, 0.03361), (-0.5894, 0.7886, 0.05623), (-0.5812, 0.7804, 0.0869), (-0.573, 0.789, 0.1173), (-0.5671, 0.8122, 0.1395), (-0.546, 0.8436, 0.1411), (-0.5492, 0.875, 0.1334), (-0.558, 0.8982, 0.1122), (-0.57, 0.9069, 0.08312), (-0.5822, 0.8986, 0.05378), (-0.5912, 0.8755, 0.03215), (-0.5945, 0.8436, 0.0242), (-0.5912, 0.8118, 0.03215), (-0.5822, 0.7886, 0.05378), (-0.57, 0.7804, 0.08312), (-0.558, 0.789, 0.1122), (-0.5492, 0.8122, 0.1334), (-0.5281, 0.8436, 0.1323), (-0.5323, 0.875, 0.125), (-0.5437, 0.8982, 0.1052), (-0.5595, 0.9069, 0.07791), (-0.5754, 0.8986, 0.05041), (-0.5871, 0.8755, 0.03014), (-0.5914, 0.8436, 0.02268), (-0.5871, 0.8118, 0.03014), (-0.5754, 0.7886, 0.05041), (-0.5595, 0.7804, 0.07791), (-0.5437, 0.789, 0.1052), (-0.5323, 0.8122, 0.125), (-0.5115, 0.8436, 0.1212), (-0.5166, 0.875, 0.1145), (-0.5305, 0.8982, 0.09637), (-0.5497, 0.9069, 0.07138), (-0.569, 0.8986, 0.04618), (-0.5833, 0.8755, 0.02761), (-0.5885, 0.8436, 0.02078), (-0.5833, 0.8118, 0.02761), (-0.569, 0.7886, 0.04618), (-0.5497, 0.7804, 0.07138), (-0.5305, 0.789, 0.09637), (-0.5166, 0.8122, 0.1145), (-0.4965, 0.8436, 0.108), (-0.5024, 0.875, 0.1021), (-0.5186, 0.8982, 0.08589), (-0.5409, 0.9069, 0.06362), (-0.5633, 0.8986, 0.04116), (-0.5799, 0.8755, 0.02461), (-0.586, 0.8436, 0.01852), (-0.5799, 0.8118, 0.02461), (-0.5633, 0.7886, 0.04116), (-0.5409, 0.7804, 0.06362), (-0.5186, 0.789, 0.08589), (-0.5024, 0.8122, 0.1021), (-0.4833, 0.8436, 0.09298), (-0.4899, 0.875, 0.0879), (-0.5081, 0.8982, 0.07395), (-0.5331, 0.9069, 0.05477), (-0.5583, 0.8986, 0.03544), (-0.5769, 0.8755, 0.02118), (-0.5837, 0.8436, 0.01595), (-0.5769, 0.8118, 0.02118), (-0.5583, 0.7886, 0.03544), (-0.5331, 0.7804, 0.05477), (-0.5081, 0.789, 0.07395), (-0.4899, 0.8122, 0.0879), (-0.4722, 0.8436, 0.07637), (-0.4794, 0.875, 0.07219), (-0.4993, 0.8982, 0.06074), (-0.5266, 0.9069, 0.04498), (-0.5541, 0.8986, 0.0291), (-0.5743, 0.8755, 0.0174), (-0.5818, 0.8436, 0.0131), (-0.5743, 0.8118, 0.0174), (-0.5541, 0.7886, 0.0291), (-0.5266, 0.7804, 0.04498), (-0.4993, 0.789, 0.06074), (-0.4794, 0.8122, 0.07219), (-0.4634, 0.8436, 0.05845), (-0.4711, 0.875, 0.05525), (-0.4923, 0.8982, 0.04649), (-0.5214, 0.9069, 0.03443), (-0.5507, 0.8986, 0.02228), (-0.5723, 0.8755, 0.01332), (-0.5803, 0.8436, 0.01002), (-0.5723, 0.8118, 0.01332), (-0.5507, 0.7886, 0.02228), (-0.5214, 0.7804, 0.03443), (-0.4923, 0.789, 0.04649), (-0.4711, 0.8122, 0.05525), (-0.4569, 0.8436, 0.03953), (-0.465, 0.875, 0.03737), (-0.4871, 0.8982, 0.03144), (-0.5176, 0.9069, 0.02329), (-0.5483, 0.8986, 0.01507), (-0.5709, 0.8755, 0.009006), (-0.5792, 0.8436, 0.006779), (-0.5709, 0.8118, 0.009006), (-0.5483, 0.7886, 0.01507), (-0.5176, 0.7804, 0.02329), (-0.4871, 0.789, 0.03144), (-0.465, 0.8122, 0.03737), (-0.453, 0.8436, 0.01994), (-0.4613, 0.875, 0.01885), (-0.484, 0.8982, 0.01586), (-0.5153, 0.9069, 0.01174), (-0.5468, 0.8986, 0.007598), (-0.57, 0.8755, 0.004542), (-0.5785, 0.8436, 0.003419), (-0.57, 0.8118, 0.004542), (-0.5468, 0.7886, 0.007598), (-0.5153, 0.7804, 0.01174), (-0.484, 0.789, 0.01586), (-0.4613, 0.8122, 0.01885), (0.766, 0.008099, -1.533), (0.766, 0.008099, 1.533), (-0.766, 0.008099, 1.533), (-0.766, 0.008099, -1.533), (0.7032, 0.8139, -1.407), (0.695, 0.8139, 1.391), (-0.695, 0.8139, 1.391), (-0.7032, 0.8139, -1.407), (0.766, 0.008099, 9.127e-08), (-0.766, 0.008099, -4.563e-07), (0.695, 0.8139, 0.1419), (-0.695, 0.8139, 0.1419), (0.7032, 0.8139, -0.1255), (0.766, 0.8139, 1.533), (-0.766, 0.8139, 1.533), (-0.7032, 0.8139, -0.1255), (0.766, 0.8139, -1.533), (-0.766, 0.8139, -1.533), (-0.766, 0.8139, -2.645e-07), (0.766, 0.8139, 8.326e-07), (0.695, 0.6471, 0.1419), (0.695, 0.6471, 1.391), (-0.695, 0.6471, 1.391), (-0.695, 0.6471, 0.1419), (-0.766, 0.008099, -0.1533), (-0.766, 0.008099, -0.3066), (-0.766, 0.008099, -0.4599), (-0.766, 0.008099, -0.6132), (-0.766, 0.008099, -0.7665), (-0.766, 0.008099, -0.9198), (-0.766, 0.008099, -1.073), (-0.766, 0.008099, -1.226), (-0.766, 0.008099, -1.38), (-0.766, 0.8139, -0.1533), (-0.766, 0.8139, -0.3066), (-0.766, 0.8139, -0.4599), (-0.766, 0.8139, -0.6132), (-0.766, 0.8139, -0.7665), (-0.766, 0.8139, -0.9198), (-0.766, 0.8139, -1.073), (-0.766, 0.8139, -1.226), (-0.766, 0.8139, -1.38), (0.766, 0.008099, -1.38), (0.766, 0.008099, -1.226), (0.766, 0.008099, -1.073), (0.766, 0.008099, -0.9198), (0.766, 0.008099, -0.7665), (0.766, 0.008099, -0.6132), (0.766, 0.008099, -0.4599), (0.766, 0.008099, -0.3066), (0.766, 0.008099, -0.1533), (0.766, 0.8139, -1.38), (0.766, 0.8139, -1.226), (0.766, 0.8139, -1.073), (0.766, 0.8139, -0.9198), (0.766, 0.8139, -0.7665), (0.766, 0.8139, -0.6132), (0.766, 0.8139, -0.4599), (0.766, 0.8139, -0.3066), (0.766, 0.8139, -0.1533), (-0.7032, 0.8139, -0.2537), (-0.7032, 0.8139, -0.3819), (-0.7032, 0.8139, -0.5101), (-0.7032, 0.8139, -0.6383), (-0.7032, 0.8139, -0.7665), (-0.7032, 0.8139, -0.8947), (-0.7032, 0.8139, -1.023), (-0.7032, 0.8139, -1.151), (-0.7032, 0.8139, -1.279), (0.7032, 0.8139, -1.279), (0.7032, 0.8139, -1.151), (0.7032, 0.8139, -1.023), (0.7032, 0.8139, -0.8947), (0.7032, 0.8139, -0.7665), (0.7032, 0.8139, -0.6383), (0.7032, 0.8139, -0.5101), (0.7032, 0.8139, -0.3819), (0.7032, 0.8139, -0.2537), (0.7032, 0.6625, -1.407), (-0.7032, 0.6625, -1.407), (-0.7032, 0.6625, -1.279), (0.7032, 0.6625, -0.2537), (0.7032, 0.6625, -0.1255), (-0.7032, 0.6625, -0.1255), (-0.7032, 0.6625, -0.2537), (-0.7032, 0.6625, -0.3819), (-0.7032, 0.6625, -0.5101), (-0.7032, 0.6625, -0.6383), (-0.7032, 0.6625, -0.7665), (-0.7032, 0.6625, -0.8947), (-0.7032, 0.6625, -1.023), (-0.7032, 0.6625, -1.151), (0.7032, 0.6625, -1.279), (0.7032, 0.6625, -1.151), (0.7032, 0.6625, -1.023), (0.7032, 0.6625, -0.8947), (0.7032, 0.6625, -0.7665), (0.7032, 0.6625, -0.6383), (0.7032, 0.6625, -0.5101), (0.7032, 0.6625, -0.3819), (-0.7032, 0.7236, -0.2537), (-0.6611, 0.7458, -0.3381), (-0.6976, 0.7347, -0.265), (-0.6821, 0.7428, -0.2959), (-0.6611, 0.7458, -0.2975), (-0.7032, 0.7236, -0.3819), (-0.6821, 0.7428, -0.3397), (-0.6976, 0.7347, -0.3706), (0.7032, 0.7236, -0.3819), (0.6611, 0.7458, -0.2975), (0.6976, 0.7347, -0.3706), (0.6821, 0.7428, -0.3397), (0.6611, 0.7458, -0.3381), (0.7032, 0.7236, -0.2537), (0.6821, 0.7428, -0.2959), (0.6976, 0.7347, -0.265), (-0.7032, 0.7298, -0.5101), (-0.6729, 0.7458, -0.5707), (-0.6992, 0.7378, -0.5182), (-0.6881, 0.7436, -0.5404), (-0.6729, 0.7458, -0.5777), (-0.7032, 0.7298, -0.6383), (-0.6881, 0.7436, -0.608), (-0.6992, 0.7378, -0.6302), (0.7032, 0.7298, -0.6383), (0.6729, 0.7458, -0.5777), (0.6992, 0.7378, -0.6302), (0.6881, 0.7436, -0.608), (0.6729, 0.7458, -0.5707), (0.7032, 0.7298, -0.5101), (0.6881, 0.7436, -0.5404), (0.6992, 0.7378, -0.5182), (-0.7032, 0.7271, -0.7665), (-0.6678, 0.7458, -0.8375), (-0.6928, 0.7403, -0.7873), (-0.6678, 0.7458, -0.8237), (-0.7032, 0.7271, -0.8947), (-0.6928, 0.7403, -0.8739), (0.7032, 0.7271, -0.8947), (0.6678, 0.7458, -0.8237), (0.6928, 0.7403, -0.8739), (0.6678, 0.7458, -0.8375), (0.7032, 0.7271, -0.7665), (0.6928, 0.7403, -0.7873), (-0.7032, 0.7237, -1.023), (-0.6613, 0.7458, -1.107), (-0.6976, 0.7347, -1.034), (-0.6822, 0.7428, -1.065), (-0.6613, 0.7458, -1.067), (-0.7032, 0.7237, -1.151), (-0.6822, 0.7428, -1.109), (-0.6976, 0.7347, -1.14), (0.7032, 0.7237, -1.151), (0.6613, 0.7458, -1.067), (0.6976, 0.7347, -1.14), (0.6822, 0.7428, -1.109), (0.6613, 0.7458, -1.107), (0.7032, 0.7237, -1.023), (0.6822, 0.7428, -1.065), (0.6976, 0.7347, -1.034), (0.6688, 0.7458, -1.339), (0.7032, 0.7277, -1.407), (0.682, 0.7444, -1.365), (0.6931, 0.7405, -1.387), (0.7006, 0.7346, -1.402), (-0.7032, 0.7277, -1.407), (-0.6688, 0.7458, -1.339), (-0.7006, 0.7346, -1.402), (-0.6931, 0.7405, -1.387), (-0.682, 0.7444, -1.365), (-0.7032, 0.7277, -1.279), (-0.6688, 0.7458, -1.348), (-0.7006, 0.7346, -1.284), (-0.6931, 0.7405, -1.299), (-0.682, 0.7444, -1.322), (0.6688, 0.7458, -1.348), (0.7032, 0.7277, -1.279), (0.682, 0.7444, -1.322), (0.6931, 0.7405, -1.299), (0.7006, 0.7346, -1.284), (0.766, 0.7163, -1.533), (0.766, 0.7163, 1.533), (-0.766, 0.7163, 1.533), (-0.766, 0.7163, -1.533), (-0.766, 0.7163, -2.868e-07), (0.766, 0.7163, 7.432e-07), (0.766, 0.7163, -1.38), (0.766, 0.7163, -1.226), (0.766, 0.7163, -1.073), (0.766, 0.7163, -0.9198), (0.766, 0.7163, -0.7665), (0.766, 0.7163, -0.6132), (0.766, 0.7163, -0.4599), (0.766, 0.7163, -0.3066), (0.766, 0.7163, -0.1533), (-0.766, 0.7163, -0.1533), (-0.766, 0.7163, -0.3066), (-0.766, 0.7163, -0.4599), (-0.766, 0.7163, -0.6132), (-0.766, 0.7163, -0.7665), (-0.766, 0.7163, -0.9198), (-0.766, 0.7163, -1.073), (-0.766, 0.7163, -1.226), (-0.766, 0.7163, -1.38)], [], [(0, 48, 95, 47), (1, 49, 48, 0), (2, 50, 49, 1), (3, 51, 50, 2), (4, 52, 51, 3), (5, 53, 52, 4), (6, 54, 53, 5), (7, 55, 54, 6), (8, 56, 55, 7), (9, 57, 56, 8), (10, 58, 57, 9), (11, 59, 58, 10), (12, 60, 59, 11), (13, 61, 60, 12), (14, 62, 61, 13), (15, 63, 62, 14), (16, 64, 63, 15), (17, 65, 64, 16), (18, 66, 65, 17), (19, 67, 66, 18), (20, 68, 67, 19), (21, 69, 68, 20), (22, 70, 69, 21), (23, 71, 70, 22), (24, 72, 71, 23), (25, 73, 72, 24), (26, 74, 73, 25), (27, 75, 74, 26), (28, 76, 75, 27), (29, 77, 76, 28), (30, 78, 77, 29), (31, 79, 78, 30), (32, 80, 79, 31), (33, 81, 80, 32), (34, 82, 81, 33), (35, 83, 82, 34), (36, 84, 83, 35), (37, 85, 84, 36), (38, 86, 85, 37), (39, 87, 86, 38), (40, 88, 87, 39), (41, 89, 88, 40), (42, 90, 89, 41), (43, 91, 90, 42), (44, 92, 91, 43), (45, 93, 92, 44), (46, 94, 93, 45), (47, 95, 94, 46), (48, 96, 143, 95), (49, 97, 96, 48), (50, 98, 97, 49), (51, 99, 98, 50), (52, 100, 99, 51), (53, 101, 100, 52), (54, 102, 101, 53), (55, 103, 102, 54), (56, 104, 103, 55), (57, 105, 104, 56), (58, 106, 105, 57), (59, 107, 106, 58), (60, 108, 107, 59), (61, 109, 108, 60), (62, 110, 109, 61), (63, 111, 110, 62), (64, 112, 111, 63), (65, 113, 112, 64), (66, 114, 113, 65), (67, 115, 114, 66), (68, 116, 115, 67), (69, 117, 116, 68), (70, 118, 117, 69), (71, 119, 118, 70), (72, 120, 119, 71), (73, 121, 120, 72), (74, 122, 121, 73), (75, 123, 122, 74), (76, 124, 123, 75), (77, 125, 124, 76), (78, 126, 125, 77), (79, 127, 126, 78), (80, 128, 127, 79), (81, 129, 128, 80), (82, 130, 129, 81), (83, 131, 130, 82), (84, 132, 131, 83), (85, 133, 132, 84), (86, 134, 133, 85), (87, 135, 134, 86), (88, 136, 135, 87), (89, 137, 136, 88), (90, 138, 137, 89), (91, 139, 138, 90), (92, 140, 139, 91), (93, 141, 140, 92), (94, 142, 141, 93), (95, 143, 142, 94), (96, 144, 191, 143), (97, 145, 144, 96), (98, 146, 145, 97), (99, 147, 146, 98), (100, 148, 147, 99), (101, 149, 148, 100), (102, 150, 149, 101), (103, 151, 150, 102), (104, 152, 151, 103), (105, 153, 152, 104), (106, 154, 153, 105), (107, 155, 154, 106), (108, 156, 155, 107), (109, 157, 156, 108), (110, 158, 157, 109), (111, 159, 158, 110), (112, 160, 159, 111), (113, 161, 160, 112), (114, 162, 161, 113), (115, 163, 162, 114), (116, 164, 163, 115), (117, 165, 164, 116), (118, 166, 165, 117), (119, 167, 166, 118), (120, 168, 167, 119), (121, 169, 168, 120), (122, 170, 169, 121), (123, 171, 170, 122), (124, 172, 171, 123), (125, 173, 172, 124), (126, 174, 173, 125), (127, 175, 174, 126), (128, 176, 175, 127), (129, 177, 176, 128), (130, 178, 177, 129), (131, 179, 178, 130), (132, 180, 179, 131), (133, 181, 180, 132), (134, 182, 181, 133), (135, 183, 182, 134), (136, 184, 183, 135), (137, 185, 184, 136), (138, 186, 185, 137), (139, 187, 186, 138), (140, 188, 187, 139), (141, 189, 188, 140), (142, 190, 189, 141), (143, 191, 190, 142), (144, 192, 239, 191), (145, 193, 192, 144), (146, 194, 193, 145), (147, 195, 194, 146), (148, 196, 195, 147), (149, 197, 196, 148), (150, 198, 197, 149), (151, 199, 198, 150), (152, 200, 199, 151), (153, 201, 200, 152), (154, 202, 201, 153), (155, 203, 202, 154), (156, 204, 203, 155), (157, 205, 204, 156), (158, 206, 205, 157), (159, 207, 206, 158), (160, 208, 207, 159), (161, 209, 208, 160), (162, 210, 209, 161), (163, 211, 210, 162), (164, 212, 211, 163), (165, 213, 212, 164), (166, 214, 213, 165), (167, 215, 214, 166), (168, 216, 215, 167), (169, 217, 216, 168), (170, 218, 217, 169), (171, 219, 218, 170), (172, 220, 219, 171), (173, 221, 220, 172), (174, 222, 221, 173), (175, 223, 222, 174), (176, 224, 223, 175), (177, 225, 224, 176), (178, 226, 225, 177), (179, 227, 226, 178), (180, 228, 227, 179), (181, 229, 228, 180), (182, 230, 229, 181), (183, 231, 230, 182), (184, 232, 231, 183), (185, 233, 232, 184), (186, 234, 233, 185), (187, 235, 234, 186), (188, 236, 235, 187), (189, 237, 236, 188), (190, 238, 237, 189), (191, 239, 238, 190), (192, 240, 287, 239), (193, 241, 240, 192), (194, 242, 241, 193), (195, 243, 242, 194), (196, 244, 243, 195), (197, 245, 244, 196), (198, 246, 245, 197), (199, 247, 246, 198), (200, 248, 247, 199), (201, 249, 248, 200), (202, 250, 249, 201), (203, 251, 250, 202), (204, 252, 251, 203), (205, 253, 252, 204), (206, 254, 253, 205), (207, 255, 254, 206), (208, 256, 255, 207), (209, 257, 256, 208), (210, 258, 257, 209), (211, 259, 258, 210), (212, 260, 259, 211), (213, 261, 260, 212), (214, 262, 261, 213), (215, 263, 262, 214), (216, 264, 263, 215), (217, 265, 264, 216), (218, 266, 265, 217), (219, 267, 266, 218), (220, 268, 267, 219), (221, 269, 268, 220), (222, 270, 269, 221), (223, 271, 270, 222), (224, 272, 271, 223), (225, 273, 272, 224), (226, 274, 273, 225), (227, 275, 274, 226), (228, 276, 275, 227), (229, 277, 276, 228), (230, 278, 277, 229), (231, 279, 278, 230), (232, 280, 279, 231), (233, 281, 280, 232), (234, 282, 281, 233), (235, 283, 282, 234), (236, 284, 283, 235), (237, 285, 284, 236), (238, 286, 285, 237), (239, 287, 286, 238), (240, 288, 335, 287), (241, 289, 288, 240), (242, 290, 289, 241), (243, 291, 290, 242), (244, 292, 291, 243), (245, 293, 292, 244), (246, 294, 293, 245), (247, 295, 294, 246), (248, 296, 295, 247), (249, 297, 296, 248), (250, 298, 297, 249), (251, 299, 298, 250), (252, 300, 299, 251), (253, 301, 300, 252), (254, 302, 301, 253), (255, 303, 302, 254), (256, 304, 303, 255), (257, 305, 304, 256), (258, 306, 305, 257), (259, 307, 306, 258), (260, 308, 307, 259), (261, 309, 308, 260), (262, 310, 309, 261), (263, 311, 310, 262), (264, 312, 311, 263), (265, 313, 312, 264), (266, 314, 313, 265), (267, 315, 314, 266), (268, 316, 315, 267), (269, 317, 316, 268), (270, 318, 317, 269), (271, 319, 318, 270), (272, 320, 319, 271), (273, 321, 320, 272), (274, 322, 321, 273), (275, 323, 322, 274), (276, 324, 323, 275), (277, 325, 324, 276), (278, 326, 325, 277), (279, 327, 326, 278), (280, 328, 327, 279), (281, 329, 328, 280), (282, 330, 329, 281), (283, 331, 330, 282), (284, 332, 331, 283), (285, 333, 332, 284), (286, 334, 333, 285), (287, 335, 334, 286), (288, 336, 383, 335), (289, 337, 336, 288), (290, 338, 337, 289), (291, 339, 338, 290), (292, 340, 339, 291), (293, 341, 340, 292), (294, 342, 341, 293), (295, 343, 342, 294), (296, 344, 343, 295), (297, 345, 344, 296), (298, 346, 345, 297), (299, 347, 346, 298), (300, 348, 347, 299), (301, 349, 348, 300), (302, 350, 349, 301), (303, 351, 350, 302), (304, 352, 351, 303), (305, 353, 352, 304), (306, 354, 353, 305), (307, 355, 354, 306), (308, 356, 355, 307), (309, 357, 356, 308), (310, 358, 357, 309), (311, 359, 358, 310), (312, 360, 359, 311), (313, 361, 360, 312), (314, 362, 361, 313), (315, 363, 362, 314), (316, 364, 363, 315), (317, 365, 364, 316), (318, 366, 365, 317), (319, 367, 366, 318), (320, 368, 367, 319), (321, 369, 368, 320), (322, 370, 369, 321), (323, 371, 370, 322), (324, 372, 371, 323), (325, 373, 372, 324), (326, 374, 373, 325), (327, 375, 374, 326), (328, 376, 375, 327), (329, 377, 376, 328), (330, 378, 377, 329), (331, 379, 378, 330), (332, 380, 379, 331), (333, 381, 380, 332), (334, 382, 381, 333), (335, 383, 382, 334), (336, 384, 431, 383), (337, 385, 384, 336), (338, 386, 385, 337), (339, 387, 386, 338), (340, 388, 387, 339), (341, 389, 388, 340), (342, 390, 389, 341), (343, 391, 390, 342), (344, 392, 391, 343), (345, 393, 392, 344), (346, 394, 393, 345), (347, 395, 394, 346), (348, 396, 395, 347), (349, 397, 396, 348), (350, 398, 397, 349), (351, 399, 398, 350), (352, 400, 399, 351), (353, 401, 400, 352), (354, 402, 401, 353), (355, 403, 402, 354), (356, 404, 403, 355), (357, 405, 404, 356), (358, 406, 405, 357), (359, 407, 406, 358), (360, 408, 407, 359), (361, 409, 408, 360), (362, 410, 409, 361), (363, 411, 410, 362), (364, 412, 411, 363), (365, 413, 412, 364), (366, 414, 413, 365), (367, 415, 414, 366), (368, 416, 415, 367), (369, 417, 416, 368), (370, 418, 417, 369), (371, 419, 418, 370), (372, 420, 419, 371), (373, 421, 420, 372), (374, 422, 421, 373), (375, 423, 422, 374), (376, 424, 423, 375), (377, 425, 424, 376), (378, 426, 425, 377), (379, 427, 426, 378), (380, 428, 427, 379), (381, 429, 428, 380), (382, 430, 429, 381), (383, 431, 430, 382), (384, 432, 479, 431), (385, 433, 432, 384), (386, 434, 433, 385), (387, 435, 434, 386), (388, 436, 435, 387), (389, 437, 436, 388), (390, 438, 437, 389), (391, 439, 438, 390), (392, 440, 439, 391), (393, 441, 440, 392), (394, 442, 441, 393), (395, 443, 442, 394), (396, 444, 443, 395), (397, 445, 444, 396), (398, 446, 445, 397), (399, 447, 446, 398), (400, 448, 447, 399), (401, 449, 448, 400), (402, 450, 449, 401), (403, 451, 450, 402), (404, 452, 451, 403), (405, 453, 452, 404), (406, 454, 453, 405), (407, 455, 454, 406), (408, 456, 455, 407), (409, 457, 456, 408), (410, 458, 457, 409), (411, 459, 458, 410), (412, 460, 459, 411), (413, 461, 460, 412), (414, 462, 461, 413), (415, 463, 462, 414), (416, 464, 463, 415), (417, 465, 464, 416), (418, 466, 465, 417), (419, 467, 466, 418), (420, 468, 467, 419), (421, 469, 468, 420), (422, 470, 469, 421), (423, 471, 470, 422), (424, 472, 471, 423), (425, 473, 472, 424), (426, 474, 473, 425), (427, 475, 474, 426), (428, 476, 475, 427), (429, 477, 476, 428), (430, 478, 477, 429), (431, 479, 478, 430), (432, 480, 527, 479), (433, 481, 480, 432), (434, 482, 481, 433), (435, 483, 482, 434), (436, 484, 483, 435), (437, 485, 484, 436), (438, 486, 485, 437), (439, 487, 486, 438), (440, 488, 487, 439), (441, 489, 488, 440), (442, 490, 489, 441), (443, 491, 490, 442), (444, 492, 491, 443), (445, 493, 492, 444), (446, 494, 493, 445), (447, 495, 494, 446), (448, 496, 495, 447), (449, 497, 496, 448), (450, 498, 497, 449), (451, 499, 498, 450), (452, 500, 499, 451), (453, 501, 500, 452), (454, 502, 501, 453), (455, 503, 502, 454), (456, 504, 503, 455), (457, 505, 504, 456), (458, 506, 505, 457), (459, 507, 506, 458), (460, 508, 507, 459), (461, 509, 508, 460), (462, 510, 509, 461), (463, 511, 510, 462), (464, 512, 511, 463), (465, 513, 512, 464), (466, 514, 513, 465), (467, 515, 514, 466), (468, 516, 515, 467), (469, 517, 516, 468), (470, 518, 517, 469), (471, 519, 518, 470), (472, 520, 519, 471), (473, 521, 520, 472), (474, 522, 521, 473), (475, 523, 522, 474), (476, 524, 523, 475), (477, 525, 524, 476), (478, 526, 525, 477), (479, 527, 526, 478), (480, 528, 575, 527), (481, 529, 528, 480), (482, 530, 529, 481), (483, 531, 530, 482), (484, 532, 531, 483), (485, 533, 532, 484), (486, 534, 533, 485), (487, 535, 534, 486), (488, 536, 535, 487), (489, 537, 536, 488), (490, 538, 537, 489), (491, 539, 538, 490), (492, 540, 539, 491), (493, 541, 540, 492), (494, 542, 541, 493), (495, 543, 542, 494), (496, 544, 543, 495), (497, 545, 544, 496), (498, 546, 545, 497), (499, 547, 546, 498), (500, 548, 547, 499), (501, 549, 548, 500), (502, 550, 549, 501), (503, 551, 550, 502), (504, 552, 551, 503), (505, 553, 552, 504), (506, 554, 553, 505), (507, 555, 554, 506), (508, 556, 555, 507), (509, 557, 556, 508), (510, 558, 557, 509), (511, 559, 558, 510), (512, 560, 559, 511), (513, 561, 560, 512), (514, 562, 561, 513), (515, 563, 562, 514), (516, 564, 563, 515), (517, 565, 564, 516), (518, 566, 565, 517), (519, 567, 566, 518), (520, 568, 567, 519), (521, 569, 568, 520), (522, 570, 569, 521), (523, 571, 570, 522), (524, 572, 571, 523), (525, 573, 572, 524), (526, 574, 573, 525), (527, 575, 574, 526), (528, 576, 623, 575), (529, 577, 576, 528), (530, 578, 577, 529), (531, 579, 578, 530), (532, 580, 579, 531), (533, 581, 580, 532), (534, 582, 581, 533), (535, 583, 582, 534), (536, 584, 583, 535), (537, 585, 584, 536), (538, 586, 585, 537), (539, 587, 586, 538), (540, 588, 587, 539), (541, 589, 588, 540), (542, 590, 589, 541), (543, 591, 590, 542), (544, 592, 591, 543), (545, 593, 592, 544), (546, 594, 593, 545), (547, 595, 594, 546), (548, 596, 595, 547), (549, 597, 596, 548), (550, 598, 597, 549), (551, 599, 598, 550), (552, 600, 599, 551), (553, 601, 600, 552), (554, 602, 601, 553), (555, 603, 602, 554), (556, 604, 603, 555), (557, 605, 604, 556), (558, 606, 605, 557), (559, 607, 606, 558), (560, 608, 607, 559), (561, 609, 608, 560), (562, 610, 609, 561), (563, 611, 610, 562), (564, 612, 611, 563), (565, 613, 612, 564), (566, 614, 613, 565), (567, 615, 614, 566), (568, 616, 615, 567), (569, 617, 616, 568), (570, 618, 617, 569), (571, 619, 618, 570), (572, 620, 619, 571), (573, 621, 620, 572), (574, 622, 621, 573), (575, 623, 622, 574), (614, 615, 616, 617, 618, 619, 620, 621, 622, 623, 576, 577, 578, 579, 580, 581, 582, 583, 584, 585, 586, 587, 588, 589, 590, 591, 592, 593, 594, 595, 596, 597, 598, 599, 600, 601, 602, 603, 604, 605, 606, 607, 608, 609, 610, 611, 612, 613), (624, 636, 637, 625), (625, 637, 638, 626), (626, 638, 639, 627), (627, 639, 640, 628), (628, 640, 641, 629), (629, 641, 642, 630), (630, 642, 643, 631), (631, 643, 644, 632), (632, 644, 645, 633), (633, 645, 646, 634), (634, 646, 647, 635), (635, 647, 636, 624), (636, 648, 649, 637), (637, 649, 650, 638), (638, 650, 651, 639), (639, 651, 652, 640), (640, 652, 653, 641), (641, 653, 654, 642), (642, 654, 655, 643), (643, 655, 656, 644), (644, 656, 657, 645), (645, 657, 658, 646), (646, 658, 659, 647), (647, 659, 648, 636), (648, 660, 661, 649), (649, 661, 662, 650), (650, 662, 663, 651), (651, 663, 664, 652), (652, 664, 665, 653), (653, 665, 666, 654), (654, 666, 667, 655), (655, 667, 668, 656), (656, 668, 669, 657), (657, 669, 670, 658), (658, 670, 671, 659), (659, 671, 660, 648), (660, 672, 673, 661), (661, 673, 674, 662), (662, 674, 675, 663), (663, 675, 676, 664), (664, 676, 677, 665), (665, 677, 678, 666), (666, 678, 679, 667), (667, 679, 680, 668), (668, 680, 681, 669), (669, 681, 682, 670), (670, 682, 683, 671), (671, 683, 672, 660), (672, 684, 685, 673), (673, 685, 686, 674), (674, 686, 687, 675), (675, 687, 688, 676), (676, 688, 689, 677), (677, 689, 690, 678), (678, 690, 691, 679), (679, 691, 692, 680), (680, 692, 693, 681), (681, 693, 694, 682), (682, 694, 695, 683), (683, 695, 684, 672), (684, 696, 697, 685), (685, 697, 698, 686), (686, 698, 699, 687), (687, 699, 700, 688), (688, 700, 701, 689), (689, 701, 702, 690), (690, 702, 703, 691), (691, 703, 704, 692), (692, 704, 705, 693), (693, 705, 706, 694), (694, 706, 707, 695), (695, 707, 696, 684), (696, 708, 709, 697), (697, 709, 710, 698), (698, 710, 711, 699), (699, 711, 712, 700), (700, 712, 713, 701), (701, 713, 714, 702), (702, 714, 715, 703), (703, 715, 716, 704), (704, 716, 717, 705), (705, 717, 718, 706), (706, 718, 719, 707), (707, 719, 708, 696), (708, 720, 721, 709), (709, 721, 722, 710), (710, 722, 723, 711), (711, 723, 724, 712), (712, 724, 725, 713), (713, 725, 726, 714), (714, 726, 727, 715), (715, 727, 728, 716), (716, 728, 729, 717), (717, 729, 730, 718), (718, 730, 731, 719), (719, 731, 720, 708), (720, 732, 733, 721), (721, 733, 734, 722), (722, 734, 735, 723), (723, 735, 736, 724), (724, 736, 737, 725), (725, 737, 738, 726), (726, 738, 739, 727), (727, 739, 740, 728), (728, 740, 741, 729), (729, 741, 742, 730), (730, 742, 743, 731), (731, 743, 732, 720), (732, 744, 745, 733), (733, 745, 746, 734), (734, 746, 747, 735), (735, 747, 748, 736), (736, 748, 749, 737), (737, 749, 750, 738), (738, 750, 751, 739), (739, 751, 752, 740), (740, 752, 753, 741), (741, 753, 754, 742), (742, 754, 755, 743), (743, 755, 744, 732), (744, 756, 757, 745), (745, 757, 758, 746), (746, 758, 759, 747), (747, 759, 760, 748), (748, 760, 761, 749), (749, 761, 762, 750), (750, 762, 763, 751), (751, 763, 764, 752), (752, 764, 765, 753), (753, 765, 766, 754), (754, 766, 767, 755), (755, 767, 756, 744), (756, 768, 769, 757), (757, 769, 770, 758), (758, 770, 771, 759), (759, 771, 772, 760), (760, 772, 773, 761), (761, 773, 774, 762), (762, 774, 775, 763), (763, 775, 776, 764), (764, 776, 777, 765), (765, 777, 778, 766), (766, 778, 779, 767), (767, 779, 768, 756), (768, 780, 781, 769), (769, 781, 782, 770), (770, 782, 783, 771), (771, 783, 784, 772), (772, 784, 785, 773), (773, 785, 786, 774), (774, 786, 787, 775), (775, 787, 788, 776), (776, 788, 789, 777), (777, 789, 790, 778), (778, 790, 791, 779), (779, 791, 780, 768), (780, 792, 793, 781), (781, 793, 794, 782), (782, 794, 795, 783), (783, 795, 796, 784), (784, 796, 797, 785), (785, 797, 798, 786), (786, 798, 799, 787), (787, 799, 800, 788), (788, 800, 801, 789), (789, 801, 802, 790), (790, 802, 803, 791), (791, 803, 792, 780), (792, 804, 805, 793), (793, 805, 806, 794), (794, 806, 807, 795), (795, 807, 808, 796), (796, 808, 809, 797), (797, 809, 810, 798), (798, 810, 811, 799), (799, 811, 812, 800), (800, 812, 813, 801), (801, 813, 814, 802), (802, 814, 815, 803), (803, 815, 804, 792), (804, 816, 817, 805), (805, 817, 818, 806), (806, 818, 819, 807), (807, 819, 820, 808), (808, 820, 821, 809), (809, 821, 822, 810), (810, 822, 823, 811), (811, 823, 824, 812), (812, 824, 825, 813), (813, 825, 826, 814), (814, 826, 827, 815), (815, 827, 816, 804), (816, 828, 829, 817), (817, 829, 830, 818), (818, 830, 831, 819), (819, 831, 832, 820), (820, 832, 833, 821), (821, 833, 834, 822), (822, 834, 835, 823), (823, 835, 836, 824), (824, 836, 837, 825), (825, 837, 838, 826), (826, 838, 839, 827), (827, 839, 828, 816), (828, 840, 841, 829), (829, 841, 842, 830), (830, 842, 843, 831), (831, 843, 844, 832), (832, 844, 845, 833), (833, 845, 846, 834), (834, 846, 847, 835), (835, 847, 848, 836), (836, 848, 849, 837), (837, 849, 850, 838), (838, 850, 851, 839), (839, 851, 840, 828), (840, 852, 853, 841), (841, 853, 854, 842), (842, 854, 855, 843), (843, 855, 856, 844), (844, 856, 857, 845), (845, 857, 858, 846), (846, 858, 859, 847), (847, 859, 860, 848), (848, 860, 861, 849), (849, 861, 862, 850), (850, 862, 863, 851), (851, 863, 852, 840), (852, 864, 865, 853), (853, 865, 866, 854), (854, 866, 867, 855), (855, 867, 868, 856), (856, 868, 869, 857), (857, 869, 870, 858), (858, 870, 871, 859), (859, 871, 872, 860), (860, 872, 873, 861), (861, 873, 874, 862), (862, 874, 875, 863), (863, 875, 864, 852), (864, 876, 877, 865), (865, 877, 878, 866), (866, 878, 879, 867), (867, 879, 880, 868), (868, 880, 881, 869), (869, 881, 882, 870), (870, 882, 883, 871), (871, 883, 884, 872), (872, 884, 885, 873), (873, 885, 886, 874), (874, 886, 887, 875), (875, 887, 876, 864), (876, 888, 889, 877), (877, 889, 890, 878), (878, 890, 891, 879), (879, 891, 892, 880), (880, 892, 893, 881), (881, 893, 894, 882), (882, 894, 895, 883), (883, 895, 896, 884), (884, 896, 897, 885), (885, 897, 898, 886), (886, 898, 899, 887), (887, 899, 888, 876), (888, 900, 901, 889), (889, 901, 902, 890), (890, 902, 903, 891), (891, 903, 904, 892), (892, 904, 905, 893), (893, 905, 906, 894), (894, 906, 907, 895), (895, 907, 908, 896), (896, 908, 909, 897), (897, 909, 910, 898), (898, 910, 911, 899), (899, 911, 900, 888), (900, 912, 913, 901), (901, 913, 914, 902), (902, 914, 915, 903), (903, 915, 916, 904), (904, 916, 917, 905), (905, 917, 918, 906), (906, 918, 919, 907), (907, 919, 920, 908), (908, 920, 921, 909), (909, 921, 922, 910), (910, 922, 923, 911), (911, 923, 912, 900), (912, 924, 925, 913), (913, 925, 926, 914), (914, 926, 927, 915), (915, 927, 928, 916), (916, 928, 929, 917), (917, 929, 930, 918), (918, 930, 931, 919), (919, 931, 932, 920), (920, 932, 933, 921), (921, 933, 934, 922), (922, 934, 935, 923), (923, 935, 924, 912), (924, 936, 937, 925), (925, 937, 938, 926), (926, 938, 939, 927), (927, 939, 940, 928), (928, 940, 941, 929), (929, 941, 942, 930), (930, 942, 943, 931), (931, 943, 944, 932), (932, 944, 945, 933), (933, 945, 946, 934), (934, 946, 947, 935), (935, 947, 936, 924), (936, 948, 949, 937), (937, 949, 950, 938), (938, 950, 951, 939), (939, 951, 952, 940), (940, 952, 953, 941), (941, 953, 954, 942), (942, 954, 955, 943), (943, 955, 956, 944), (944, 956, 957, 945), (945, 957, 958, 946), (946, 958, 959, 947), (947, 959, 948, 936), (948, 960, 961, 949), (949, 961, 962, 950), (950, 962, 963, 951), (951, 963, 964, 952), (952, 964, 965, 953), (953, 965, 966, 954), (954, 966, 967, 955), (955, 967, 968, 956), (956, 968, 969, 957), (957, 969, 970, 958), (958, 970, 971, 959), (959, 971, 960, 948), (960, 972, 973, 961), (961, 973, 974, 962), (962, 974, 975, 963), (963, 975, 976, 964), (964, 976, 977, 965), (965, 977, 978, 966), (966, 978, 979, 967), (967, 979, 980, 968), (968, 980, 981, 969), (969, 981, 982, 970), (970, 982, 983, 971), (971, 983, 972, 960), (972, 984, 985, 973), (973, 985, 986, 974), (974, 986, 987, 975), (975, 987, 988, 976), (976, 988, 989, 977), (977, 989, 990, 978), (978, 990, 991, 979), (979, 991, 992, 980), (980, 992, 993, 981), (981, 993, 994, 982), (982, 994, 995, 983), (983, 995, 984, 972), (984, 996, 997, 985), (985, 997, 998, 986), (986, 998, 999, 987), (987, 999, 1000, 988), (988, 1000, 1001, 989), (989, 1001, 1002, 990), (990, 1002, 1003, 991), (991, 1003, 1004, 992), (992, 1004, 1005, 993), (993, 1005, 1006, 994), (994, 1006, 1007, 995), (995, 1007, 996, 984), (996, 1008, 1009, 997), (997, 1009, 1010, 998), (998, 1010, 1011, 999), (999, 1011, 1012, 1000), (1000, 1012, 1013, 1001), (1001, 1013, 1014, 1002), (1002, 1014, 1015, 1003), (1003, 1015, 1016, 1004), (1004, 1016, 1017, 1005), (1005, 1017, 1018, 1006), (1006, 1018, 1019, 1007), (1007, 1019, 1008, 996), (1008, 1020, 1021, 1009), (1009, 1021, 1022, 1010), (1010, 1022, 1023, 1011), (1011, 1023, 1024, 1012), (1012, 1024, 1025, 1013), (1013, 1025, 1026, 1014), (1014, 1026, 1027, 1015), (1015, 1027, 1028, 1016), (1016, 1028, 1029, 1017), (1017, 1029, 1030, 1018), (1018, 1030, 1031, 1019), (1019, 1031, 1020, 1008), (1020, 1032, 1033, 1021), (1021, 1033, 1034, 1022), (1022, 1034, 1035, 1023), (1023, 1035, 1036, 1024), (1024, 1036, 1037, 1025), (1025, 1037, 1038, 1026), (1026, 1038, 1039, 1027), (1027, 1039, 1040, 1028), (1028, 1040, 1041, 1029), (1029, 1041, 1042, 1030), (1030, 1042, 1043, 1031), (1031, 1043, 1032, 1020), (1032, 1044, 1045, 1033), (1033, 1045, 1046, 1034), (1034, 1046, 1047, 1035), (1035, 1047, 1048, 1036), (1036, 1048, 1049, 1037), (1037, 1049, 1050, 1038), (1038, 1050, 1051, 1039), (1039, 1051, 1052, 1040), (1040, 1052, 1053, 1041), (1041, 1053, 1054, 1042), (1042, 1054, 1055, 1043), (1043, 1055, 1044, 1032), (1044, 1056, 1057, 1045), (1045, 1057, 1058, 1046), (1046, 1058, 1059, 1047), (1047, 1059, 1060, 1048), (1048, 1060, 1061, 1049), (1049, 1061, 1062, 1050), (1050, 1062, 1063, 1051), (1051, 1063, 1064, 1052), (1052, 1064, 1065, 1053), (1053, 1065, 1066, 1054), (1054, 1066, 1067, 1055), (1055, 1067, 1056, 1044), (1056, 1068, 1069, 1057), (1057, 1069, 1070, 1058), (1058, 1070, 1071, 1059), (1059, 1071, 1072, 1060), (1060, 1072, 1073, 1061), (1061, 1073, 1074, 1062), (1062, 1074, 1075, 1063), (1063, 1075, 1076, 1064), (1064, 1076, 1077, 1065), (1065, 1077, 1078, 1066), (1066, 1078, 1079, 1067), (1067, 1079, 1068, 1056), (1068, 1080, 1081, 1069), (1069, 1081, 1082, 1070), (1070, 1082, 1083, 1071), (1071, 1083, 1084, 1072), (1072, 1084, 1085, 1073), (1073, 1085, 1086, 1074), (1074, 1086, 1087, 1075), (1075, 1087, 1088, 1076), (1076, 1088, 1089, 1077), (1077, 1089, 1090, 1078), (1078, 1090, 1091, 1079), (1079, 1091, 1080, 1068), (1080, 1092, 1093, 1081), (1081, 1093, 1094, 1082), (1082, 1094, 1095, 1083), (1083, 1095, 1096, 1084), (1084, 1096, 1097, 1085), (1085, 1097, 1098, 1086), (1086, 1098, 1099, 1087), (1087, 1099, 1100, 1088), (1088, 1100, 1101, 1089), (1089, 1101, 1102, 1090), (1090, 1102, 1103, 1091), (1091, 1103, 1092, 1080), (1092, 1104, 1105, 1093), (1093, 1105, 1106, 1094), (1094, 1106, 1107, 1095), (1095, 1107, 1108, 1096), (1096, 1108, 1109, 1097), (1097, 1109, 1110, 1098), (1098, 1110, 1111, 1099), (1099, 1111, 1112, 1100), (1100, 1112, 1113, 1101), (1101, 1113, 1114, 1102), (1102, 1114, 1115, 1103), (1103, 1115, 1104, 1092), (1104, 1116, 1117, 1105), (1105, 1117, 1118, 1106), (1106, 1118, 1119, 1107), (1107, 1119, 1120, 1108), (1108, 1120, 1121, 1109), (1109, 1121, 1122, 1110), (1110, 1122, 1123, 1111), (1111, 1123, 1124, 1112), (1112, 1124, 1125, 1113), (1113, 1125, 1126, 1114), (1114, 1126, 1127, 1115), (1115, 1127, 1116, 1104), (1116, 1128, 1129, 1117), (1117, 1129, 1130, 1118), (1118, 1130, 1131, 1119), (1119, 1131, 1132, 1120), (1120, 1132, 1133, 1121), (1121, 1133, 1134, 1122), (1122, 1134, 1135, 1123), (1123, 1135, 1136, 1124), (1124, 1136, 1137, 1125), (1125, 1137, 1138, 1126), (1126, 1138, 1139, 1127), (1127, 1139, 1128, 1116), (1128, 1140, 1141, 1129), (1129, 1141, 1142, 1130), (1130, 1142, 1143, 1131), (1131, 1143, 1144, 1132), (1132, 1144, 1145, 1133), (1133, 1145, 1146, 1134), (1134, 1146, 1147, 1135), (1135, 1147, 1148, 1136), (1136, 1148, 1149, 1137), (1137, 1149, 1150, 1138), (1138, 1150, 1151, 1139), (1139, 1151, 1140, 1128), (1140, 1152, 1153, 1141), (1141, 1153, 1154, 1142), (1142, 1154, 1155, 1143), (1143, 1155, 1156, 1144), (1144, 1156, 1157, 1145), (1145, 1157, 1158, 1146), (1146, 1158, 1159, 1147), (1147, 1159, 1160, 1148), (1148, 1160, 1161, 1149), (1149, 1161, 1162, 1150), (1150, 1162, 1163, 1151), (1151, 1163, 1152, 1140), (1152, 1164, 1165, 1153), (1153, 1165, 1166, 1154), (1154, 1166, 1167, 1155), (1155, 1167, 1168, 1156), (1156, 1168, 1169, 1157), (1157, 1169, 1170, 1158), (1158, 1170, 1171, 1159), (1159, 1171, 1172, 1160), (1160, 1172, 1173, 1161), (1161, 1173, 1174, 1162), (1162, 1174, 1175, 1163), (1163, 1175, 1164, 1152), (1164, 1176, 1177, 1165), (1165, 1177, 1178, 1166), (1166, 1178, 1179, 1167), (1167, 1179, 1180, 1168), (1168, 1180, 1181, 1169), (1169, 1181, 1182, 1170), (1170, 1182, 1183, 1171), (1171, 1183, 1184, 1172), (1172, 1184, 1185, 1173), (1173, 1185, 1186, 1174), (1174, 1186, 1187, 1175), (1175, 1187, 1176, 1164), (1176, 1188, 1189, 1177), (1177, 1189, 1190, 1178), (1178, 1190, 1191, 1179), (1179, 1191, 1192, 1180), (1180, 1192, 1193, 1181), (1181, 1193, 1194, 1182), (1182, 1194, 1195, 1183), (1183, 1195, 1196, 1184), (1184, 1196, 1197, 1185), (1185, 1197, 1198, 1186), (1186, 1198, 1199, 1187), (1187, 1199, 1188, 1176), (1188, 624, 625, 1189), (1189, 625, 626, 1190), (1190, 626, 627, 1191), (1191, 627, 628, 1192), (1192, 628, 629, 1193), (1193, 629, 630, 1194), (1194, 630, 631, 1195), (1195, 631, 632, 1196), (1196, 632, 633, 1197), (1197, 633, 634, 1198), (1198, 634, 635, 1199), (1199, 635, 624, 1188), (1208, 1201, 1202, 1209), (1206, 1205, 1221, 1222), (1385, 1219, 1213, 1381), (1381, 1213, 1214, 1382), (1403, 1241, 1217, 1383), (1380, 1200, 1203, 1383), (1382, 1214, 1218, 1384), (1394, 1259, 1219, 1385), (1264, 1263, 1287, 1288), (1250, 1208, 1209, 1224), (1210, 1205, 1213, 1219), (1205, 1206, 1214, 1213), (1206, 1211, 1218, 1214), (1211, 1210, 1219, 1218), (1207, 1204, 1216, 1217), (1268, 1207, 1217, 1241), (1277, 1212, 1219, 1259), (1212, 1215, 1218, 1219), (1220, 1223, 1222, 1221), (1211, 1206, 1222, 1223), (1205, 1210, 1220, 1221), (1210, 1211, 1223, 1220), (1204, 1269, 1251, 1216), (1269, 1270, 1252, 1251), (1270, 1271, 1253, 1252), (1271, 1272, 1254, 1253), (1272, 1273, 1255, 1254), (1273, 1274, 1256, 1255), (1274, 1275, 1257, 1256), (1275, 1276, 1258, 1257), (1276, 1277, 1259, 1258), (1215, 1260, 1233, 1218), (1260, 1261, 1234, 1233), (1261, 1262, 1235, 1234), (1262, 1263, 1236, 1235), (1263, 1264, 1237, 1236), (1264, 1265, 1238, 1237), (1265, 1266, 1239, 1238), (1266, 1267, 1240, 1239), (1267, 1268, 1241, 1240), (1200, 1242, 1232, 1203), (1242, 1243, 1231, 1232), (1243, 1244, 1230, 1231), (1244, 1245, 1229, 1230), (1245, 1246, 1228, 1229), (1246, 1247, 1227, 1228), (1247, 1248, 1226, 1227), (1248, 1249, 1225, 1226), (1249, 1250, 1224, 1225), (1271, 1270, 1293, 1294), (1263, 1262, 1286, 1287), (1215, 1212, 1282, 1283), (1270, 1269, 1292, 1293), (1277, 1276, 1299, 1281), (1262, 1261, 1285, 1286), (1212, 1277, 1281, 1282), (1269, 1204, 1278, 1292), (1276, 1275, 1298, 1299), (1380, 1216, 1251, 1386), (1386, 1251, 1252, 1387), (1387, 1252, 1253, 1388), (1388, 1253, 1254, 1389), (1389, 1254, 1255, 1390), (1390, 1255, 1256, 1391), (1391, 1256, 1257, 1392), (1392, 1257, 1258, 1393), (1393, 1258, 1259, 1394), (1384, 1218, 1233, 1395), (1395, 1233, 1234, 1396), (1396, 1234, 1235, 1397), (1397, 1235, 1236, 1398), (1398, 1236, 1237, 1399), (1399, 1237, 1238, 1400), (1400, 1238, 1239, 1401), (1401, 1239, 1240, 1402), (1402, 1240, 1241, 1403), (1281, 1284, 1283, 1282), (1299, 1285, 1305, 1308), (1292, 1280, 1291, 1293), (1298, 1297, 1324, 1329), (1294, 1290, 1289, 1295), (1296, 1288, 1287, 1297), (1295, 1289, 1336, 1338), (1298, 1286, 1285, 1299), (1293, 1291, 1349, 1352), (1272, 1271, 1294, 1295), (1265, 1264, 1288, 1289), (1273, 1272, 1295, 1296), (1266, 1265, 1289, 1290), (1274, 1273, 1296, 1297), (1267, 1266, 1290, 1291), (1204, 1207, 1279, 1278), (1260, 1215, 1283, 1284), (1275, 1274, 1297, 1298), (1268, 1267, 1291, 1280), (1207, 1268, 1280, 1279), (1261, 1260, 1284, 1285), (1292, 1278, 1361, 1376), (1290, 1294, 1357, 1344), (1288, 1296, 1342, 1332), (1286, 1298, 1329, 1316), (1284, 1281, 1313, 1300), (1279, 1280, 1370, 1365), (1297, 1287, 1321, 1324), (1281, 1299, 1308, 1313), (1325, 1320, 1317, 1328), (1360, 1366, 1371, 1375), (1285, 1284, 1300, 1305), (1294, 1293, 1352, 1357), (1280, 1292, 1376, 1370), (1339, 1335, 1333, 1341), (1291, 1290, 1344, 1349), (1296, 1295, 1338, 1342), (1301, 1304, 1306, 1303), (1303, 1306, 1307, 1302), (1302, 1307, 1305, 1300), (1309, 1312, 1314, 1311), (1311, 1314, 1315, 1310), (1310, 1315, 1313, 1308), (1304, 1309, 1311, 1306), (1306, 1311, 1310, 1307), (1307, 1310, 1308, 1305), (1300, 1313, 1315, 1302), (1302, 1315, 1314, 1303), (1303, 1314, 1312, 1301), (1309, 1304, 1301, 1312), (1317, 1320, 1322, 1319), (1319, 1322, 1323, 1318), (1318, 1323, 1321, 1316), (1325, 1328, 1330, 1327), (1327, 1330, 1331, 1326), (1326, 1331, 1329, 1324), (1320, 1325, 1327, 1322), (1322, 1327, 1326, 1323), (1323, 1326, 1324, 1321), (1316, 1329, 1331, 1318), (1318, 1331, 1330, 1319), (1319, 1330, 1328, 1317), (1287, 1286, 1316, 1321), (1333, 1335, 1337, 1334), (1334, 1337, 1336, 1332), (1339, 1341, 1343, 1340), (1340, 1343, 1342, 1338), (1335, 1339, 1340, 1337), (1337, 1340, 1338, 1336), (1332, 1342, 1343, 1334), (1334, 1343, 1341, 1333), (1289, 1288, 1332, 1336), (1345, 1348, 1350, 1347), (1347, 1350, 1351, 1346), (1346, 1351, 1349, 1344), (1353, 1356, 1358, 1355), (1355, 1358, 1359, 1354), (1354, 1359, 1357, 1352), (1348, 1353, 1355, 1350), (1350, 1355, 1354, 1351), (1351, 1354, 1352, 1349), (1344, 1357, 1359, 1346), (1346, 1359, 1358, 1347), (1347, 1358, 1356, 1345), (1353, 1348, 1345, 1356), (1361, 1365, 1367, 1364), (1364, 1367, 1368, 1363), (1363, 1368, 1369, 1362), (1362, 1369, 1366, 1360), (1371, 1366, 1369, 1374), (1374, 1369, 1368, 1373), (1373, 1368, 1367, 1372), (1372, 1367, 1365, 1370), (1360, 1375, 1377, 1362), (1362, 1377, 1378, 1363), (1363, 1378, 1379, 1364), (1364, 1379, 1376, 1361), (1370, 1376, 1379, 1372), (1372, 1379, 1378, 1373), (1373, 1378, 1377, 1374), (1374, 1377, 1375, 1371), (1278, 1279, 1365, 1361), (1231, 1402, 1403, 1232), (1230, 1401, 1402, 1231), (1229, 1400, 1401, 1230), (1228, 1399, 1400, 1229), (1227, 1398, 1399, 1228), (1226, 1397, 1398, 1227), (1225, 1396, 1397, 1226), (1224, 1395, 1396, 1225), (1209, 1384, 1395, 1224), (1249, 1393, 1394, 1250), (1248, 1392, 1393, 1249), (1247, 1391, 1392, 1248), (1246, 1390, 1391, 1247), (1245, 1389, 1390, 1246), (1244, 1388, 1389, 1245), (1243, 1387, 1388, 1244), (1242, 1386, 1387, 1243), (1200, 1380, 1386, 1242), (1250, 1394, 1385, 1208), (1202, 1382, 1384, 1209), (1216, 1380, 1383, 1217), (1232, 1403, 1383, 1203), (1201, 1381, 1382, 1202), (1208, 1385, 1381, 1201)])
me_cubeziercurve_001.polygons.foreach_set('use_smooth', [1, 1, 1, 1, 1, 1, 1, 1, 1, 1, 1, 1, 1, 1, 1, 1, 1, 1, 1, 1, 1, 1, 1, 1, 1, 1, 1, 1, 1, 1, 1, 1, 1, 1, 1, 1, 1, 1, 1, 1, 1, 1, 1, 1, 1, 1, 1, 1, 1, 1, 1, 1, 1, 1, 1, 1, 1, 1, 1, 1, 1, 1, 1, 1, 1, 1, 1, 1, 1, 1, 1, 1, 1, 1, 1, 1, 1, 1, 1, 1, 1, 1, 1, 1, 1, 1, 1, 1, 1, 1, 1, 1, 1, 1, 1, 1, 1, 1, 1, 1, 1, 1, 1, 1, 1, 1, 1, 1, 1, 1, 1, 1, 1, 1, 1, 1, 1, 1, 1, 1, 1, 1, 1, 1, 1, 1, 1, 1, 1, 1, 1, 1, 1, 1, 1, 1, 1, 1, 1, 1, 1, 1, 1, 1, 1, 1, 1, 1, 1, 1, 1, 1, 1, 1, 1, 1, 1, 1, 1, 1, 1, 1, 1, 1, 1, 1, 1, 1, 1, 1, 1, 1, 1, 1, 1, 1, 1, 1, 1, 1, 1, 1, 1, 1, 1, 1, 1, 1, 1, 1, 1, 1, 1, 1, 1, 1, 1, 1, 1, 1, 1, 1, 1, 1, 1, 1, 1, 1, 1, 1, 1, 1, 1, 1, 1, 1, 1, 1, 1, 1, 1, 1, 1, 1, 1, 1, 1, 1, 1, 1, 1, 1, 1, 1, 1, 1, 1, 1, 1, 1, 1, 1, 1, 1, 1, 1, 1, 1, 1, 1, 1, 1, 1, 1, 1, 1, 1, 1, 1, 1, 1, 1, 1, 1, 1, 1, 1, 1, 1, 1, 1, 1, 1, 1, 1, 1, 1, 1, 1, 1, 1, 1, 1, 1, 1, 1, 1, 1, 1, 1, 1, 1, 1, 1, 1, 1, 1, 1, 1, 1, 1, 1, 1, 1, 1, 1, 1, 1, 1, 1, 1, 1, 1, 1, 1, 1, 1, 1, 1, 1, 1, 1, 1, 1, 1, 1, 1, 1, 1, 1, 1, 1, 1, 1, 1, 1, 1, 1, 1, 1, 1, 1, 1, 1, 1, 1, 1, 1, 1, 1, 1, 1, 1, 1, 1, 1, 1, 1, 1, 1, 1, 1, 1, 1, 1, 1, 1, 1, 1, 1, 1, 1, 1, 1, 1, 1, 1, 1, 1, 1, 1, 1, 1, 1, 1, 1, 1, 1, 1, 1, 1, 1, 1, 1, 1, 1, 1, 1, 1, 1, 1, 1, 1, 1, 1, 1, 1, 1, 1, 1, 1, 1, 1, 1, 1, 1, 1, 1, 1, 1, 1, 1, 1, 1, 1, 1, 1, 1, 1, 1, 1, 1, 1, 1, 1, 1, 1, 1, 1, 1, 1, 1, 1, 1, 1, 1, 1, 1, 1, 1, 1, 1, 1, 1, 1, 1, 1, 1, 1, 1, 1, 1, 1, 1, 1, 1, 1, 1, 1, 1, 1, 1, 1, 1, 1, 1, 1, 1, 1, 1, 1, 1, 1, 1, 1, 1, 1, 1, 1, 1, 1, 1, 1, 1, 1, 1, 1, 1, 1, 1, 1, 1, 1, 1, 1, 1, 1, 1, 1, 1, 1, 1, 1, 1, 1, 1, 1, 1, 1, 1, 1, 1, 1, 1, 1, 1, 1, 1, 1, 1, 1, 1, 1, 1, 1, 1, 1, 1, 1, 1, 1, 1, 1, 1, 1, 1, 1, 1, 1, 1, 1, 1, 1, 1, 1, 1, 1, 1, 1, 1, 1, 1, 1, 1, 1, 1, 1, 1, 1, 1, 1, 1, 1, 1, 1, 1, 1, 0, 0, 0, 0, 0, 0, 0, 0, 0, 0, 0, 0, 0, 0, 0, 0, 0, 0, 0, 0, 0, 0, 0, 0, 0, 0, 0, 0, 0, 0, 0, 0, 0, 0, 0, 0, 0, 0, 0, 0, 0, 0, 0, 0, 0, 0, 0, 0, 0, 0, 0, 0, 0, 0, 0, 0, 0, 0, 0, 0, 0, 0, 0, 0, 0, 0, 0, 0, 0, 0, 0, 0, 0, 0, 0, 0, 0, 0, 0, 0, 0, 0, 0, 0, 0, 0, 0, 0, 0, 0, 0, 0, 0, 0, 0, 0, 0, 0, 0, 0, 0, 0, 0, 0, 0, 0, 0, 0, 0, 0, 0, 0, 0, 0, 0, 0, 0, 0, 0, 0, 0, 0, 0, 0, 0, 0, 0, 0, 0, 0, 0, 0, 0, 0, 0, 0, 0, 0, 0, 0, 0, 0, 0, 0, 0, 0, 0, 0, 0, 0, 0, 0, 0, 0, 0, 0, 0, 0, 0, 0, 0, 0, 0, 0, 0, 0, 0, 0, 0, 0, 0, 0, 0, 0, 0, 0, 0, 0, 0, 0, 0, 0, 0, 0, 0, 0, 0, 0, 0, 0, 0, 0, 0, 0, 0, 0, 0, 0, 0, 0, 0, 0, 0, 0, 0, 0, 0, 0, 0, 0, 0, 0, 0, 0, 0, 0, 0, 0, 0, 0, 0, 0, 0, 0, 0, 0, 0, 0, 0, 0, 0, 0, 0, 0, 0, 0, 0, 0, 0, 0, 0, 0, 0, 0, 0, 0, 0, 0, 0, 0, 0, 0, 0, 0, 0, 0, 0, 0, 0, 0, 0, 0, 0, 0, 0, 0, 0, 0, 0, 0, 0, 0, 0, 0, 0, 0, 0, 0, 0, 0, 0, 0, 0, 0, 0, 0, 0, 0, 0, 0, 0, 0, 0, 0, 0, 0, 0, 0, 0, 0, 0, 0, 0, 0, 0, 0, 0, 0, 0, 0, 0, 0, 0, 0, 0, 0, 0, 0, 0, 0, 0, 0, 0, 0, 0, 0, 0, 0, 0, 0, 0, 0, 0, 0, 0, 0, 0, 0, 0, 0, 0, 0, 0, 0, 0, 0, 0, 0, 0, 0, 0, 0, 0, 0, 0, 0, 0, 0, 0, 0, 0, 0, 0, 0, 0, 0, 0, 0, 0, 0, 0, 0, 0, 0, 0, 0, 0, 0, 0, 0, 0, 0, 0, 0, 0, 0, 0, 0, 0, 0, 0, 0, 0, 0, 0, 0, 0, 0, 0, 0, 0, 0, 0, 0, 0, 0, 0, 0, 0, 0, 0, 0, 0, 0, 0, 0, 0, 0, 0, 0, 0, 0, 0, 0, 0, 0, 0, 0, 0, 0, 0, 0, 0, 0, 0, 0, 0, 0, 0, 0, 0, 0, 0, 0, 0, 0, 0, 0, 0, 0, 0, 0, 0, 0, 0, 0, 0, 0, 0, 0, 0, 0, 0, 0, 0, 0, 0, 0, 0, 0, 0, 0, 0, 0, 0, 0, 0, 0, 0, 0, 0, 0, 0, 0, 0, 0, 0, 0, 0, 0, 0, 0, 0, 0, 0, 0, 0, 0, 0, 0, 0, 0, 0, 0, 0, 0, 0, 0, 0, 0, 0, 0, 0, 0, 0, 0, 0, 0, 0, 0, 0, 0, 0, 0, 0, 0, 0, 0, 0, 0, 0, 0, 0, 0, 0, 0, 0, 0, 0, 0, 0, 0, 0, 0, 0, 0, 0, 0, 0, 0, 0, 0, 0, 0, 0, 0, 0, 0, 0, 0, 0, 0, 0, 0, 0, 0, 0, 0, 0, 0, 0, 0, 0, 0, 0, 0, 1, 1, 1, 1, 1, 1, 1, 1, 1, 1, 1, 1, 1, 1, 1, 1, 1, 1, 1, 1, 1, 1, 1, 1, 1, 1, 1, 1, 1, 1, 1, 1, 1, 1, 1, 1, 1, 1, 1, 1, 1, 1, 1, 1, 1, 1, 1, 1, 1, 1, 1, 1, 1, 1, 1, 1, 1, 1, 1, 1, 1, 1, 1, 1, 1, 1, 1, 1, 1, 1, 1, 1, 1, 1, 1, 1, 1, 1, 1, 1, 1, 1, 1, 1, 1, 1, 1, 1, 1, 1, 1, 1, 1, 1, 1, 1, 1, 1, 1, 1, 1, 1, 1, 1, 1, 1, 1, 1, 1, 1, 1, 1, 1, 1, 1, 1, 1, 1, 1, 1, 1, 1, 1, 1, 1, 1, 1, 1, 1, 1, 1, 1, 1, 1, 1, 1, 1, 1, 1, 1, 1, 1, 1, 1, 1, 1, 1, 1, 1, 1, 1, 1, 1, 1, 1, 1, 1, 1, 1, 1, 1, 1, 1, 1, 1, 1, 1, 1, 1, 1, 1, 1, 1, 1, 1, 1, 1, 1, 1, 1, 1, 1, 1, 1, 1, 1, 1, 1, 1, 1, 1, 1, 1, 1, 1, 1, 1, 1, 1, 1, 1, 1])
me_cubeziercurve_001.polygons.foreach_set('material_index', [0, 0, 0, 0, 0, 0, 0, 0, 0, 0, 0, 0, 0, 0, 0, 0, 0, 0, 0, 0, 0, 0, 0, 0, 0, 0, 0, 0, 0, 0, 0, 0, 0, 0, 0, 0, 0, 0, 0, 0, 0, 0, 0, 0, 0, 0, 0, 0, 0, 0, 0, 0, 0, 0, 0, 0, 0, 0, 0, 0, 0, 0, 0, 0, 0, 0, 0, 0, 0, 0, 0, 0, 0, 0, 0, 0, 0, 0, 0, 0, 0, 0, 0, 0, 0, 0, 0, 0, 0, 0, 0, 0, 0, 0, 0, 0, 0, 0, 0, 0, 0, 0, 0, 0, 0, 0, 0, 0, 0, 0, 0, 0, 0, 0, 0, 0, 0, 0, 0, 0, 0, 0, 0, 0, 0, 0, 0, 0, 0, 0, 0, 0, 0, 0, 0, 0, 0, 0, 0, 0, 0, 0, 0, 0, 0, 0, 0, 0, 0, 0, 0, 0, 0, 0, 0, 0, 0, 0, 0, 0, 0, 0, 0, 0, 0, 0, 0, 0, 0, 0, 0, 0, 0, 0, 0, 0, 0, 0, 0, 0, 0, 0, 0, 0, 0, 0, 0, 0, 0, 0, 0, 0, 0, 0, 0, 0, 0, 0, 0, 0, 0, 0, 0, 0, 0, 0, 0, 0, 0, 0, 0, 0, 0, 0, 0, 0, 0, 0, 0, 0, 0, 0, 0, 0, 0, 0, 0, 0, 0, 0, 0, 0, 0, 0, 0, 0, 0, 0, 0, 0, 0, 0, 0, 0, 0, 0, 0, 0, 0, 0, 0, 0, 0, 0, 0, 0, 0, 0, 0, 0, 0, 0, 0, 0, 0, 0, 0, 0, 0, 0, 0, 0, 0, 0, 0, 0, 0, 0, 0, 0, 0, 0, 0, 0, 0, 0, 0, 0, 0, 0, 0, 0, 0, 0, 0, 0, 0, 0, 0, 0, 0, 0, 0, 0, 0, 0, 0, 0, 0, 0, 0, 0, 0, 0, 0, 0, 0, 0, 0, 0, 0, 0, 0, 0, 0, 0, 0, 0, 0, 0, 0, 0, 0, 0, 0, 0, 0, 0, 0, 0, 0, 0, 0, 0, 0, 0, 0, 0, 0, 0, 0, 0, 0, 0, 0, 0, 0, 0, 0, 0, 0, 0, 0, 0, 0, 0, 0, 0, 0, 0, 0, 0, 0, 0, 0, 0, 0, 0, 0, 0, 0, 0, 0, 0, 0, 0, 0, 0, 0, 0, 0, 0, 0, 0, 0, 0, 0, 0, 0, 0, 0, 0, 0, 0, 0, 0, 0, 0, 0, 0, 0, 0, 0, 0, 0, 0, 0, 0, 0, 0, 0, 0, 0, 0, 0, 0, 0, 0, 0, 0, 0, 0, 0, 0, 0, 0, 0, 0, 0, 0, 0, 0, 0, 0, 0, 0, 0, 0, 0, 0, 0, 0, 0, 0, 0, 0, 0, 0, 0, 0, 0, 0, 0, 0, 0, 0, 0, 0, 0, 0, 0, 0, 0, 0, 0, 0, 0, 0, 0, 0, 0, 0, 0, 0, 0, 0, 0, 0, 0, 0, 0, 0, 0, 0, 0, 0, 0, 0, 0, 0, 0, 0, 0, 0, 0, 0, 0, 0, 0, 0, 0, 0, 0, 0, 0, 0, 0, 0, 0, 0, 0, 0, 0, 0, 0, 0, 0, 0, 0, 0, 0, 0, 0, 0, 0, 0, 0, 0, 0, 0, 0, 0, 0, 0, 0, 0, 0, 0, 0, 0, 0, 0, 0, 0, 0, 0, 0, 0, 0, 0, 0, 0, 0, 0, 0, 0, 0, 0, 0, 0, 0, 0, 0, 0, 0, 0, 0, 0, 0, 0, 0, 0, 0, 0, 0, 0, 0, 0, 0, 0, 0, 0, 0, 0, 0, 0, 0, 0, 0, 0, 0, 0, 0, 0, 0, 0, 0, 0, 0, 0, 0, 0, 0, 0, 0, 0, 0, 0, 0, 0, 0, 0, 0, 0, 0, 0, 0, 0, 0, 0, 0, 0, 0, 0, 0, 0, 0, 0, 0, 0, 0, 0, 0, 0, 0, 0, 0, 0, 0, 0, 0, 0, 0, 0, 0, 0, 0, 0, 0, 0, 0, 0, 0, 0, 0, 0, 0, 0, 0, 0, 0, 0, 0, 0, 0, 0, 0, 0, 0, 0, 0, 0, 0, 0, 0, 0, 0, 0, 0, 0, 0, 0, 0, 0, 0, 0, 0, 0, 0, 0, 0, 0, 0, 0, 0, 0, 0, 0, 0, 0, 0, 0, 0, 0, 0, 0, 0, 0, 0, 0, 0, 0, 0, 0, 0, 0, 0, 0, 0, 0, 0, 0, 0, 0, 0, 0, 0, 0, 0, 0, 0, 0, 0, 0, 0, 0, 0, 0, 0, 0, 0, 0, 0, 0, 0, 0, 0, 0, 0, 0, 0, 0, 0, 0, 0, 0, 0, 0, 0, 0, 0, 0, 0, 0, 0, 0, 0, 0, 0, 0, 0, 0, 0, 0, 0, 0, 0, 0, 0, 0, 0, 0, 0, 0, 0, 0, 0, 0, 0, 0, 0, 0, 0, 0, 0, 0, 0, 0, 0, 0, 0, 0, 0, 0, 0, 0, 0, 0, 0, 0, 0, 0, 0, 0, 0, 0, 0, 0, 0, 0, 0, 0, 0, 0, 0, 0, 0, 0, 0, 0, 0, 0, 0, 0, 0, 0, 0, 0, 0, 0, 0, 0, 0, 0, 0, 0, 0, 0, 0, 0, 0, 0, 0, 0, 0, 0, 0, 0, 0, 0, 0, 0, 0, 0, 0, 0, 0, 0, 0, 0, 0, 0, 0, 0, 0, 0, 0, 0, 0, 0, 0, 0, 0, 0, 0, 0, 0, 0, 0, 0, 0, 0, 0, 0, 0, 0, 0, 0, 0, 0, 0, 0, 0, 0, 0, 0, 0, 0, 0, 0, 0, 0, 0, 0, 0, 0, 0, 0, 0, 0, 0, 0, 0, 0, 0, 0, 0, 0, 0, 0, 0, 0, 0, 0, 0, 0, 0, 0, 0, 0, 0, 0, 0, 0, 0, 0, 0, 0, 0, 0, 0, 0, 0, 0, 0, 0, 0, 0, 0, 0, 0, 0, 0, 0, 0, 0, 0, 0, 0, 0, 0, 0, 0, 0, 0, 0, 0, 0, 0, 0, 0, 0, 0, 0, 0, 0, 0, 0, 0, 0, 0, 0, 0, 0, 0, 0, 0, 0, 0, 0, 0, 0, 0, 0, 0, 0, 0, 0, 0, 0, 0, 0, 0, 0, 0, 0, 0, 0, 0, 0, 0, 0, 0, 0, 0, 0, 0, 0, 0, 0, 0, 0, 0, 0, 0, 0, 0, 0, 0, 0, 0, 0, 0, 0, 0, 0, 0, 0, 0, 0, 0, 0, 0, 0, 0, 0, 0, 0, 0, 0, 0, 0, 0, 0, 0, 0, 0, 0, 0, 0, 0, 0, 0, 0, 0, 0, 0, 0, 0, 0, 0, 0, 0, 0, 0, 0, 0, 0, 0, 0, 0, 0, 0, 0, 0, 0, 0, 0, 0, 0, 0, 0, 0, 0, 0, 0, 0, 0, 0, 0, 0, 0, 0, 0, 0, 0, 0, 0, 0, 0, 0, 0, 0, 0, 0, 0, 0, 0, 0, 0, 0, 0, 0, 0, 0, 0, 0, 0, 0, 0, 0, 0, 0, 3, 1, 1, 1, 1, 3, 1, 1, 1, 3, 1, 1, 1, 1, 1, 1, 1, 1, 2, 1, 1, 1, 1, 1, 1, 1, 1, 1, 1, 1, 1, 1, 1, 1, 1, 1, 1, 1, 1, 1, 3, 3, 3, 3, 3, 3, 3, 3, 3, 1, 1, 1, 1, 1, 1, 1, 1, 1, 1, 1, 1, 1, 1, 1, 1, 1, 1, 1, 1, 1, 1, 1, 1, 1, 1, 1, 1, 1, 1, 1, 1, 1, 1, 1, 1, 1, 1, 1, 1, 1, 1, 1, 1, 1, 1, 1, 1, 1, 1, 1, 1, 1, 1, 1, 1, 1, 1, 1, 1, 1, 1, 1, 1, 1, 1, 1, 1, 1, 1, 1, 1, 1, 1, 1, 1, 1, 1, 1, 1, 1, 1, 1, 1, 1, 1, 1, 1, 1, 1, 1, 1, 1, 1, 1, 1, 1, 1, 1, 1, 1, 1, 1, 1, 1, 1, 1, 1, 1, 1, 1, 1, 1, 1, 1, 1, 1, 1, 1, 1, 1, 1, 1, 1, 1, 1, 1, 1, 1, 3, 3, 3, 3, 3, 3, 3, 3, 3, 3, 3, 3, 3, 3, 3, 3, 3, 3, 3, 3, 1, 3, 3, 3])
me_cubeziercurve_001.materials.append(mat_material_003)
me_cubeziercurve_001.materials.append(mat_material)
me_cubeziercurve_001.materials.append(mat_material_001)
me_cubeziercurve_001.materials.append(mat_material_002)
me_cubeziercurve_001.use_remesh_preserve_volume = False
me_cubeziercurve_001.use_remesh_preserve_attributes = False
me_cubeziercurve_001.use_mirror_vertex_groups = False
me_cubeziercurve_001.auto_texspace = False
me_cubeziercurve_001.update()

# ---- objects
ob_beziercurve_001 = bpy.data.objects.new('BezierCurve.001', me_cubeziercurve_001)
ob_lamp = bpy.data.objects.new('Lamp', light_lamp)
ob_camera = bpy.data.objects.new('Camera', cam_camera)

# ---- transforms, parenting, visibility, modifiers, constraints
ob_beziercurve_001.location = (0.0, 0.0, 0.0)
ob_beziercurve_001.rotation_euler = (-4.712, -0.0, 0.0)
ob_beziercurve_001.scale = (1.306, 1.306, 1.306)
ob_beziercurve_001.lineart.crease_threshold = 0.0
ob_lamp.location = (4.076, 1.005, 5.904)
ob_lamp.rotation_euler = (0.6503, 0.05522, 1.866)
ob_lamp.lock_rotations_4d = False
ob_lamp.empty_display_type = 'ARROWS'
ob_lamp.color = (0.0, 0.0, 0.0, 0.0)
ob_lamp.lineart.crease_threshold = 0.0
ob_camera.location = (7.481, -6.508, 5.344)
ob_camera.rotation_euler = (1.109, 0.0, 0.8149)
ob_camera.lock_rotations_4d = False
ob_camera.empty_display_type = 'ARROWS'
ob_camera.color = (0.0, 0.0, 0.0, 0.0)
ob_camera.display_type = 'WIRE'
ob_camera.lineart.crease_threshold = 0.0

# ---- collection membership
col_collection_1.objects.link(ob_beziercurve_001)
col_collection_1.objects.link(ob_lamp)
col_collection_1.objects.link(ob_camera)

# ---- scene / render settings (as saved in the file)
scene.camera = ob_camera
scene.frame_start = 1; scene.frame_end = 250; scene.frame_set(1)
scene.render.engine = 'BLENDER_EEVEE_NEXT'
scene.render.resolution_percentage = 50
scene.render.dither_intensity = 0.0
scene.cycles.use_denoising = False
scene.cycles.samples = 128
scene.cycles.sampling_pattern = 'TABULATED_SOBOL'
scene.cycles.use_adaptive_sampling = False
scene.cycles.use_light_tree = False
scene.cycles.blur_glossy = 0.0
scene.cycles.sample_clamp_indirect = 0.0
scene.view_settings.view_transform = 'Standard'
bpy.context.view_layer.update()
